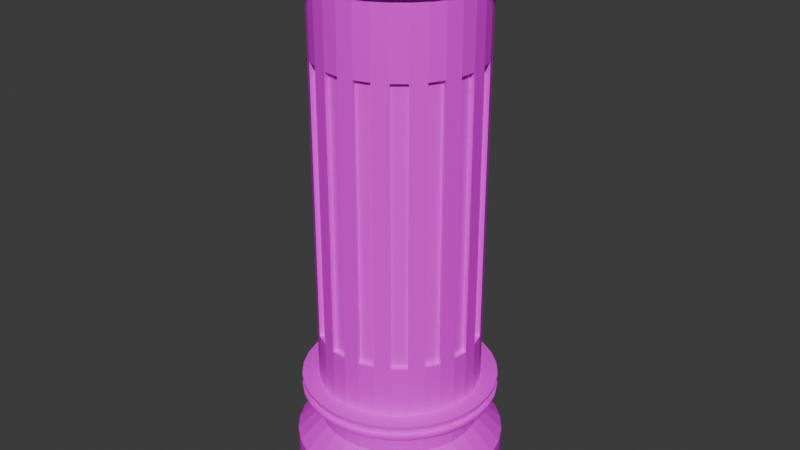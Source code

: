 # Source: Pillar.blend  (saved by Blender 4.2.66; exported with 4.5.12 LTS)
import bpy
from mathutils import Matrix  # noqa: F401  (used for matrix-valued properties, if any)

bpy.ops.wm.read_factory_settings(use_empty=True)
scene = bpy.context.scene
scene.name = 'Scene'

# ---- collections
col_collection = bpy.data.collections.new('Collection'); scene.collection.children.link(col_collection)

# ---- images (referenced by path relative to the original .blend; pixels are not part of the script)
import os
ASSET_DIR = os.environ.get("B2B_ASSET_DIR", "")  # directory of the original .blend (textures are referenced by path, not embedded)
HERE = os.path.dirname(os.path.abspath(__file__))  # packed textures are extracted next to this script under _unpacked/

def load_image(name, relpath, width, height, colorspace="sRGB"):
    """Load a texture the original file referenced (path relative to the .blend, or extracted next to this script)."""
    p = next((c for c in (os.path.join(HERE, relpath), os.path.join(ASSET_DIR, relpath)) if relpath and os.path.exists(c)), "")
    if p:
        img = bpy.data.images.load(p, check_existing=True)
        img.name = name
    else:  # same state as the original file: an image datablock whose file is absent (Cycles renders it pink)
        img = bpy.data.images.new(name, width, height)
        img.source = "FILE"
        img.filepath = "//" + (relpath or name)
    img.colorspace_settings.name = colorspace
    return img
img_photo_metal_texture_pattern_jpg = load_image('photo-metal-texture-pattern.jpg', 'Textures/Pillar/photo-metal-texture-pattern.jpg', 1024, 1024, 'sRGB')

# ---- materials (node trees are filled in below, after node groups)
mat_material = bpy.data.materials.new('Material')

# ---- material node trees
mat_material.use_nodes = True; mat_material.node_tree.nodes.clear()
_N = mat_material.node_tree.nodes; _L = mat_material.node_tree.links
n0 = _N.new('ShaderNodeBsdfPrincipled'); n0.name = 'Principled BSDF'; n0.location = (9, 320)
n1 = _N.new('ShaderNodeOutputMaterial'); n1.name = 'Material Output'; n1.location = (300, 300)
n2 = _N.new('ShaderNodeTexImage'); n2.name = 'Image Texture'; n2.location = (-339, 321)
n2.image = img_photo_metal_texture_pattern_jpg
_L.new(n0.outputs[0], n1.inputs[0])
_L.new(n2.outputs[0], n0.inputs[0])
n1.is_active_output = True

# ---- world
world_world = bpy.data.worlds.new('World'); scene.world = world_world
world_world.use_nodes = True; world_world.node_tree.nodes.clear()
_N = world_world.node_tree.nodes; _L = world_world.node_tree.links
n0 = _N.new('ShaderNodeOutputWorld'); n0.name = 'World Output'; n0.location = (300, 300)
n1 = _N.new('ShaderNodeBackground'); n1.name = 'Background'; n1.location = (10, 300)
n1.inputs[0].default_value = (0.05088, 0.05088, 0.05088, 1.0)
_L.new(n1.outputs[0], n0.inputs[0])
n0.is_active_output = True
world_world.color = (0.05088, 0.05088, 0.05088)
world_world.sun_shadow_jitter_overblur = 0.0

# ---- meshes
me_cylinder = bpy.data.meshes.new('Cylinder')
me_cylinder.from_pydata([(0.0, 1.0, -1.0), (0.0, 1.0, -0.6165), (0.1951, 0.9808, -1.0), (0.1951, 0.9808, -0.6165), (0.3827, 0.9239, -1.0), (0.3827, 0.9239, -0.6165), (0.5556, 0.8315, -1.0), (0.5556, 0.8315, -0.6165), (0.7071, 0.7071, -1.0), (0.7071, 0.7071, -0.6165), (0.8315, 0.5556, -1.0), (0.8315, 0.5556, -0.6165), (0.9239, 0.3827, -1.0), (0.9239, 0.3827, -0.6165), (0.9808, 0.1951, -1.0), (0.9808, 0.1951, -0.6165), (1.0, 0.0, -1.0), (1.0, 0.0, -0.6165), (0.9808, -0.1951, -1.0), (0.9808, -0.1951, -0.6165), (0.9239, -0.3827, -1.0), (0.9239, -0.3827, -0.6165), (0.8315, -0.5556, -1.0), (0.8315, -0.5556, -0.6165), (0.7071, -0.7071, -1.0), (0.7071, -0.7071, -0.6165), (0.5556, -0.8315, -1.0), (0.5556, -0.8315, -0.6165), (0.3827, -0.9239, -1.0), (0.3827, -0.9239, -0.6165), (0.1951, -0.9808, -1.0), (0.1951, -0.9808, -0.6165), (0.0, -1.0, -1.0), (0.0, -1.0, -0.6165), (-0.1951, -0.9808, -1.0), (-0.1951, -0.9808, -0.6165), (-0.3827, -0.9239, -1.0), (-0.3827, -0.9239, -0.6165), (-0.5556, -0.8315, -1.0), (-0.5556, -0.8315, -0.6165), (-0.7071, -0.7071, -1.0), (-0.7071, -0.7071, -0.6165), (-0.8315, -0.5556, -1.0), (-0.8315, -0.5556, -0.6165), (-0.9239, -0.3827, -1.0), (-0.9239, -0.3827, -0.6165), (-0.9808, -0.1951, -1.0), (-0.9808, -0.1951, -0.6165), (-1.0, 0.0, -1.0), (-1.0, 0.0, -0.6165), (-0.9808, 0.1951, -1.0), (-0.9808, 0.1951, -0.6165), (-0.9239, 0.3827, -1.0), (-0.9239, 0.3827, -0.6165), (-0.8315, 0.5556, -1.0), (-0.8315, 0.5556, -0.6165), (-0.7071, 0.7071, -1.0), (-0.7071, 0.7071, -0.6165), (-0.5556, 0.8315, -1.0), (-0.5556, 0.8315, -0.6165), (-0.3827, 0.9239, -1.0), (-0.3827, 0.9239, -0.6165), (-0.1951, 0.9808, -1.0), (-0.1951, 0.9808, -0.6165), (-0.1509, 0.7587, 0.006515), (-0.296, 0.7147, 0.006515), (-0.4298, 0.6432, 0.006515), (-0.547, 0.547, 0.006515), (-0.6432, 0.4298, 0.006515), (-0.7147, 0.296, 0.006515), (-0.7587, 0.1509, 0.006515), (-0.7736, 1.863e-09, 0.006515), (-0.7587, -0.1509, 0.006515), (-0.7147, -0.296, 0.006515), (-0.6432, -0.4298, 0.006515), (-0.547, -0.547, 0.006515), (-0.4298, -0.6432, 0.006515), (-0.296, -0.7147, 0.006515), (-0.1509, -0.7587, 0.006515), (3.614e-09, -0.7736, 0.006515), (0.1509, -0.7587, 0.006515), (0.296, -0.7147, 0.006515), (0.4298, -0.6432, 0.006515), (0.547, -0.547, 0.006515), (0.6432, -0.4298, 0.006515), (0.7147, -0.296, 0.006515), (0.7587, -0.1509, 0.006515), (0.7736, -1.863e-09, 0.006515), (0.7587, 0.1509, 0.006515), (0.7147, 0.296, 0.006515), (0.6432, 0.4298, 0.006515), (0.547, 0.547, 0.006515), (0.4298, 0.6432, 0.006515), (0.296, 0.7147, 0.006515), (0.1509, 0.7587, 0.006515), (7.339e-09, 0.7736, 0.006515), (0.1509, 0.7587, -0.2723), (0.1951, 0.9808, -0.4976), (7.351e-10, 1.0, -0.4976), (3.725e-09, 0.7736, -0.2723), (0.296, 0.7147, -0.2723), (0.3827, 0.9239, -0.4976), (0.4298, 0.6432, -0.2723), (0.5556, 0.8315, -0.4976), (0.547, 0.547, -0.2723), (0.7071, 0.7071, -0.4976), (0.6432, 0.4298, -0.2723), (0.8315, 0.5556, -0.4976), (0.7147, 0.296, -0.2723), (0.9239, 0.3827, -0.4976), (0.7587, 0.1509, -0.2723), (0.9808, 0.1951, -0.4976), (0.7736, -1.863e-09, -0.2723), (1.0, 0.0, -0.4976), (0.7587, -0.1509, -0.2723), (0.9808, -0.1951, -0.4976), (0.7147, -0.296, -0.2723), (0.9239, -0.3827, -0.4976), (0.6432, -0.4298, -0.2723), (0.8315, -0.5556, -0.4976), (0.547, -0.547, -0.2723), (0.7071, -0.7071, -0.4976), (0.4298, -0.6432, -0.2723), (0.5556, -0.8315, -0.4976), (0.296, -0.7147, -0.2723), (0.3827, -0.9239, -0.4976), (0.1509, -0.7587, -0.2723), (0.1951, -0.9808, -0.4976), (0.0, -0.7736, -0.2723), (7.351e-10, -1.0, -0.4976), (-0.1509, -0.7587, -0.2723), (-0.1951, -0.9808, -0.4976), (-0.296, -0.7147, -0.2723), (-0.3827, -0.9239, -0.4976), (-0.4298, -0.6432, -0.2723), (-0.5556, -0.8315, -0.4976), (-0.547, -0.547, -0.2723), (-0.7071, -0.7071, -0.4976), (-0.6432, -0.4298, -0.2723), (-0.8315, -0.5556, -0.4976), (-0.7147, -0.296, -0.2723), (-0.9239, -0.3827, -0.4976), (-0.7587, -0.1509, -0.2723), (-0.9808, -0.1951, -0.4976), (-0.7736, 1.863e-09, -0.2723), (-1.0, 0.0, -0.4976), (-0.7587, 0.1509, -0.2723), (-0.9808, 0.1951, -0.4976), (-0.7147, 0.296, -0.2723), (-0.9239, 0.3827, -0.4976), (-0.6432, 0.4298, -0.2723), (-0.8315, 0.5556, -0.4976), (-0.547, 0.547, -0.2723), (-0.7071, 0.7071, -0.4976), (-0.4298, 0.6432, -0.2723), (-0.5556, 0.8315, -0.4976), (-0.296, 0.7147, -0.2723), (-0.3827, 0.9239, -0.4976), (-0.1509, 0.7587, -0.2723), (-0.1951, 0.9808, -0.4976), (-0.296, 0.7147, 0.1434), (-0.1509, 0.7587, 0.1434), (-0.547, 0.547, 0.1434), (-0.4298, 0.6432, 0.1434), (-0.7147, 0.296, 0.1434), (-0.6432, 0.4298, 0.1434), (-0.7736, 1.863e-09, 0.1434), (-0.7587, 0.1509, 0.1434), (-0.7147, -0.296, 0.1434), (-0.7587, -0.1509, 0.1434), (-0.547, -0.547, 0.1434), (-0.6432, -0.4298, 0.1434), (-0.296, -0.7147, 0.1434), (-0.4298, -0.6432, 0.1434), (3.633e-09, -0.7736, 0.1434), (-0.1509, -0.7587, 0.1434), (0.296, -0.7147, 0.1434), (0.1509, -0.7587, 0.1434), (0.547, -0.547, 0.1434), (0.4298, -0.6432, 0.1434), (0.7147, -0.296, 0.1434), (0.6432, -0.4298, 0.1434), (0.7736, -1.863e-09, 0.1434), (0.7587, -0.1509, 0.1434), (0.7147, 0.296, 0.1434), (0.7587, 0.1509, 0.1434), (0.547, 0.547, 0.1434), (0.6432, 0.4298, 0.1434), (0.296, 0.7147, 0.1434), (0.4298, 0.6432, 0.1434), (7.359e-09, 0.7736, 0.1434), (0.1509, 0.7587, 0.1434), (-0.3589, 0.8665, 0.006515), (-0.183, 0.9199, 0.006515), (-0.6632, 0.6632, 0.006515), (-0.5211, 0.7798, 0.006515), (-0.8665, 0.3589, 0.006515), (-0.7798, 0.5211, 0.006515), (-0.9379, 1.863e-09, 0.006515), (-0.9199, 0.183, 0.006515), (-0.8665, -0.3589, 0.006515), (-0.9199, -0.183, 0.006515), (-0.6632, -0.6632, 0.006515), (-0.7798, -0.5211, 0.006515), (-0.3589, -0.8665, 0.006515), (-0.5211, -0.7798, 0.006515), (3.614e-09, -0.9379, 0.006515), (-0.183, -0.9199, 0.006515), (0.3589, -0.8665, 0.006515), (0.183, -0.9199, 0.006515), (0.6632, -0.6632, 0.006515), (0.5211, -0.7798, 0.006515), (0.8665, -0.3589, 0.006515), (0.7798, -0.5211, 0.006515), (0.9379, -1.863e-09, 0.006515), (0.9199, -0.183, 0.006515), (0.8665, 0.3589, 0.006515), (0.9199, 0.183, 0.006515), (0.6632, 0.6632, 0.006515), (0.7798, 0.5211, 0.006515), (0.3589, 0.8665, 0.006515), (0.5211, 0.7798, 0.006515), (7.339e-09, 0.9379, 0.006515), (0.183, 0.9199, 0.006515), (-0.3589, 0.8665, 0.1434), (-0.183, 0.9199, 0.1434), (-0.6632, 0.6632, 0.1434), (-0.5211, 0.7798, 0.1434), (-0.8665, 0.3589, 0.1434), (-0.7798, 0.5211, 0.1434), (-0.9379, 1.863e-09, 0.1434), (-0.9199, 0.183, 0.1434), (-0.8665, -0.3589, 0.1434), (-0.9199, -0.183, 0.1434), (-0.6632, -0.6632, 0.1434), (-0.7798, -0.5211, 0.1434), (-0.3589, -0.8665, 0.1434), (-0.5211, -0.7798, 0.1434), (3.633e-09, -0.9379, 0.1434), (-0.183, -0.9199, 0.1434), (0.3589, -0.8665, 0.1434), (0.183, -0.9199, 0.1434), (0.6632, -0.6632, 0.1434), (0.5211, -0.7798, 0.1434), (0.8665, -0.3589, 0.1434), (0.7798, -0.5211, 0.1434), (0.9379, -1.863e-09, 0.1434), (0.9199, -0.183, 0.1434), (0.8665, 0.3589, 0.1434), (0.9199, 0.183, 0.1434), (0.6632, 0.6632, 0.1434), (0.7798, 0.5211, 0.1434), (0.3589, 0.8665, 0.1434), (0.5211, 0.7798, 0.1434), (7.359e-09, 0.9379, 0.1434), (0.183, 0.9199, 0.1434), (-0.296, 0.7147, 3.987), (-0.1509, 0.7587, 3.987), (-0.547, 0.547, 3.987), (-0.4298, 0.6432, 3.987), (-0.7147, 0.296, 3.987), (-0.6432, 0.4298, 3.987), (-0.7736, 1.863e-09, 3.987), (-0.7587, 0.1509, 3.987), (-0.7147, -0.296, 3.987), (-0.7587, -0.1509, 3.987), (-0.547, -0.547, 3.987), (-0.6432, -0.4298, 3.987), (-0.296, -0.7147, 3.987), (-0.4298, -0.6432, 3.987), (1.239e-08, -0.7736, 3.987), (-0.1509, -0.7587, 3.987), (0.296, -0.7147, 3.987), (0.1509, -0.7587, 3.987), (0.547, -0.547, 3.987), (0.4298, -0.6432, 3.987), (0.7147, -0.296, 3.987), (0.6432, -0.4298, 3.987), (0.7736, -1.863e-09, 3.987), (0.7587, -0.1509, 3.987), (0.7147, 0.296, 3.987), (0.7587, 0.1509, 3.987), (0.547, 0.547, 3.987), (0.6432, 0.4298, 3.987), (0.296, 0.7147, 3.987), (0.4298, 0.6432, 3.987), (1.612e-08, 0.7736, 3.987), (0.1509, 0.7587, 3.987), (0.5211, -0.7798, 0.1196), (0.5211, -0.7798, 0.03026), (0.3589, -0.8665, 0.03026), (0.3589, -0.8665, 0.1196), (-0.183, -0.9199, 0.1196), (-0.183, -0.9199, 0.03026), (-0.3589, -0.8665, 0.03026), (-0.3589, -0.8665, 0.1196), (0.9199, -0.183, 0.1196), (0.9199, -0.183, 0.03026), (0.8665, -0.3589, 0.03026), (0.8665, -0.3589, 0.1196), (3.63e-09, -0.9379, 0.1196), (3.618e-09, -0.9379, 0.03026), (0.183, -0.9199, 0.1196), (0.183, -0.9199, 0.03026), (0.6632, -0.6632, 0.1196), (0.6632, -0.6632, 0.03026), (-0.7798, -0.5211, 0.1196), (-0.7798, -0.5211, 0.03026), (-0.8665, -0.3589, 0.03026), (-0.8665, -0.3589, 0.1196), (0.7798, -0.5211, 0.03026), (0.7798, -0.5211, 0.1196), (0.5211, 0.7798, 0.1196), (0.5211, 0.7798, 0.03026), (0.6632, 0.6632, 0.03026), (0.6632, 0.6632, 0.1196), (7.355e-09, 0.9379, 0.1196), (7.343e-09, 0.9379, 0.03026), (0.183, 0.9199, 0.03026), (0.183, 0.9199, 0.1196), (0.9379, -1.863e-09, 0.1196), (0.9379, -1.863e-09, 0.03026), (0.8665, 0.3589, 0.1196), (0.8665, 0.3589, 0.03026), (0.9199, 0.183, 0.03026), (0.9199, 0.183, 0.1196), (-0.5211, 0.7798, 0.1196), (-0.5211, 0.7798, 0.03026), (-0.3589, 0.8665, 0.03026), (-0.3589, 0.8665, 0.1196), (0.7798, 0.5211, 0.03026), (0.7798, 0.5211, 0.1196), (-0.183, 0.9199, 0.03026), (-0.183, 0.9199, 0.1196), (-0.9199, 0.183, 0.1196), (-0.9199, 0.183, 0.03026), (-0.8665, 0.3589, 0.03026), (-0.8665, 0.3589, 0.1196), (0.3589, 0.8665, 0.1196), (0.3589, 0.8665, 0.03026), (-0.6632, 0.6632, 0.1196), (-0.6632, 0.6632, 0.03026), (-0.9199, -0.183, 0.1196), (-0.9199, -0.183, 0.03026), (-0.9379, 1.863e-09, 0.03026), (-0.9379, 1.863e-09, 0.1196), (-0.7798, 0.5211, 0.03026), (-0.7798, 0.5211, 0.1196), (-0.5211, -0.7798, 0.1196), (-0.5211, -0.7798, 0.03026), (-0.6632, -0.6632, 0.03026), (-0.6632, -0.6632, 0.1196), (-0.3408, -0.8227, 0.03026), (-0.3408, -0.8227, 0.1196), (-0.4947, -0.7404, 0.1196), (-0.4947, -0.7404, 0.03026), (-0.7404, 0.4947, 0.03026), (-0.7404, 0.4947, 0.1196), (-0.6297, 0.6297, 0.1196), (-0.6297, 0.6297, 0.03026), (-0.1737, 0.8734, 0.03026), (-0.1737, 0.8734, 0.1196), (7.355e-09, 0.8905, 0.1196), (7.343e-09, 0.8905, 0.03026), (-0.6297, -0.6297, 0.03026), (-0.6297, -0.6297, 0.1196), (-0.7404, -0.4947, 0.1196), (-0.7404, -0.4947, 0.03026), (-0.8227, -0.3408, 0.03026), (-0.8227, -0.3408, 0.1196), (-0.8734, -0.1737, 0.1196), (-0.8734, -0.1737, 0.03026), (0.1737, 0.8734, 0.03026), (0.1737, 0.8734, 0.1196), (0.3408, 0.8227, 0.1196), (0.3408, 0.8227, 0.03026), (0.7404, 0.4947, 0.03026), (0.7404, 0.4947, 0.1196), (0.8227, 0.3408, 0.1196), (0.8227, 0.3408, 0.03026), (-0.8905, 1.863e-09, 0.03026), (-0.8905, 1.863e-09, 0.1196), (-0.8734, 0.1737, 0.1196), (-0.8734, 0.1737, 0.03026), (0.8734, 0.1737, 0.03026), (0.8734, 0.1737, 0.1196), (0.8905, -1.863e-09, 0.1196), (0.8905, -1.863e-09, 0.03026), (-0.8227, 0.3408, 0.03026), (-0.8227, 0.3408, 0.1196), (-0.4947, 0.7404, 0.1196), (-0.4947, 0.7404, 0.03026), (0.4947, 0.7404, 0.1196), (0.4947, 0.7404, 0.03026), (-0.3408, 0.8227, 0.03026), (-0.3408, 0.8227, 0.1196), (0.7404, -0.4947, 0.03026), (0.7404, -0.4947, 0.1196), (0.6297, -0.6297, 0.1196), (0.6297, -0.6297, 0.03026), (0.6297, 0.6297, 0.03026), (0.6297, 0.6297, 0.1196), (0.8734, -0.1737, 0.1196), (0.8734, -0.1737, 0.03026), (0.8227, -0.3408, 0.03026), (0.8227, -0.3408, 0.1196), (0.4947, -0.7404, 0.1196), (0.4947, -0.7404, 0.03026), (0.3408, -0.8227, 0.03026), (0.3408, -0.8227, 0.1196), (0.1737, -0.8734, 0.1196), (0.1737, -0.8734, 0.03026), (3.63e-09, -0.8905, 0.1196), (3.618e-09, -0.8905, 0.03026), (-0.1737, -0.8734, 0.1196), (-0.1737, -0.8734, 0.03026), (-0.3545, 0.8558, 4.229), (-0.1807, 0.9086, 4.229), (-0.655, 0.655, 4.229), (-0.5147, 0.7702, 4.229), (-0.8558, 0.3545, 4.229), (-0.7702, 0.5147, 4.229), (-0.9264, 1.863e-09, 4.229), (-0.9086, 0.1807, 4.229), (-0.8558, -0.3545, 4.229), (-0.9086, -0.1807, 4.229), (-0.655, -0.655, 4.229), (-0.7702, -0.5147, 4.229), (-0.3545, -0.8558, 4.229), (-0.5147, -0.7702, 4.229), (2.541e-08, -0.9264, 4.229), (-0.1807, -0.9086, 4.229), (0.3545, -0.8558, 4.229), (0.1807, -0.9086, 4.229), (0.655, -0.655, 4.229), (0.5147, -0.7702, 4.229), (0.8558, -0.3545, 4.229), (0.7702, -0.5147, 4.229), (0.9264, -1.863e-09, 4.229), (0.9086, -0.1807, 4.229), (0.8558, 0.3545, 4.229), (0.9086, 0.1807, 4.229), (0.655, 0.655, 4.229), (0.7702, 0.5147, 4.229), (0.3545, 0.8558, 4.229), (0.5147, 0.7702, 4.229), (2.914e-08, 0.9264, 4.229), (0.1807, 0.9086, 4.229), (-1.042, -0.2074, 4.371), (-1.042, 0.2074, 4.371), (-1.063, 1.863e-09, 4.371), (2.51e-08, -1.063, 4.371), (0.2074, -1.042, 4.371), (0.2074, 1.042, 4.371), (-0.8838, 0.5905, 4.371), (-0.982, 0.4067, 4.371), (-0.4067, -0.982, 4.371), (-0.2074, -1.042, 4.371), (-0.7516, -0.7516, 4.371), (-0.5905, -0.8838, 4.371), (-0.7516, 0.7516, 4.371), (0.4067, 0.982, 4.371), (0.8838, 0.5905, 4.371), (-0.4067, 0.982, 4.371), (-0.5905, 0.8838, 4.371), (1.042, 0.2074, 4.371), (0.982, 0.4067, 4.371), (0.7516, 0.7516, 4.371), (0.5905, 0.8838, 4.371), (1.042, -0.2074, 4.371), (1.063, -1.863e-09, 4.371), (-0.982, -0.4067, 4.371), (-0.8838, -0.5905, 4.371), (0.8838, -0.5905, 4.371), (0.982, -0.4067, 4.371), (0.4067, -0.982, 4.371), (0.5905, -0.8838, 4.371), (0.7516, -0.7516, 4.371), (2.883e-08, 1.063, 4.371), (-0.2074, 1.042, 4.371), (-0.3173, 0.7659, 3.987), (-0.3545, 0.8558, 4.084), (-0.1807, 0.9086, 4.084), (-0.1617, 0.8131, 3.987), (-0.5862, 0.5862, 3.987), (-0.655, 0.655, 4.084), (-0.5147, 0.7702, 4.084), (-0.4606, 0.6893, 3.987), (-0.7659, 0.3173, 3.987), (-0.8558, 0.3545, 4.084), (-0.7702, 0.5147, 4.084), (-0.6893, 0.4606, 3.987), (-0.829, 1.863e-09, 3.987), (-0.9264, 1.863e-09, 4.084), (-0.9086, 0.1807, 4.084), (-0.8131, 0.1617, 3.987), (-0.7659, -0.3173, 3.987), (-0.8558, -0.3545, 4.084), (-0.9086, -0.1807, 4.084), (-0.8131, -0.1617, 3.987), (-0.5862, -0.5862, 3.987), (-0.655, -0.655, 4.084), (-0.7702, -0.5147, 4.084), (-0.6893, -0.4606, 3.987), (-0.3173, -0.7659, 3.987), (-0.3545, -0.8558, 4.084), (-0.5147, -0.7702, 4.084), (-0.4606, -0.6893, 3.987), (1.187e-08, -0.829, 3.987), (1.674e-08, -0.9264, 4.084), (-0.1807, -0.9086, 4.084), (-0.1617, -0.8131, 3.987), (0.3173, -0.7659, 3.987), (0.3545, -0.8558, 4.084), (0.1807, -0.9086, 4.084), (0.1617, -0.8131, 3.987), (0.5862, -0.5862, 3.987), (0.655, -0.655, 4.084), (0.5147, -0.7702, 4.084), (0.4606, -0.6893, 3.987), (0.7659, -0.3173, 3.987), (0.8558, -0.3545, 4.084), (0.7702, -0.5147, 4.084), (0.6893, -0.4606, 3.987), (0.829, -1.863e-09, 3.987), (0.9264, -1.863e-09, 4.084), (0.9086, -0.1807, 4.084), (0.8131, -0.1617, 3.987), (0.7659, 0.3173, 3.987), (0.8558, 0.3545, 4.084), (0.9086, 0.1807, 4.084), (0.8131, 0.1617, 3.987), (0.5862, 0.5862, 3.987), (0.655, 0.655, 4.084), (0.7702, 0.5147, 4.084), (0.6893, 0.4606, 3.987), (0.3173, 0.7659, 3.987), (0.3545, 0.8558, 4.084), (0.5147, 0.7702, 4.084), (0.4606, 0.6893, 3.987), (1.559e-08, 0.829, 3.987), (2.047e-08, 0.9264, 4.084), (0.1807, 0.9086, 4.084), (0.1617, 0.8131, 3.987), (0.7147, 0.296, 0.649), (0.7587, 0.1509, 0.649), (-0.4298, 0.6432, 0.649), (-0.296, 0.7147, 0.649), (0.547, 0.547, 0.649), (0.6432, 0.4298, 0.649), (-0.1509, 0.7587, 0.649), (0.6432, -0.4298, 0.649), (0.547, -0.547, 0.649), (0.296, 0.7147, 0.649), (0.4298, 0.6432, 0.649), (-0.547, 0.547, 0.649), (-0.4298, -0.6432, 0.649), (-0.547, -0.547, 0.649), (-0.1509, -0.7587, 0.649), (-0.296, -0.7147, 0.649), (-0.7147, 0.296, 0.649), (-0.6432, 0.4298, 0.649), (0.1509, 0.7587, 0.649), (0.1509, -0.7587, 0.649), (8.014e-09, -0.7736, 0.649), (-0.7736, 1.863e-09, 0.649), (-0.7587, 0.1509, 0.649), (1.174e-08, 0.7736, 0.649), (-0.7147, -0.296, 0.649), (-0.7587, -0.1509, 0.649), (0.7587, -0.1509, 0.649), (0.7147, -0.296, 0.649), (-0.6432, -0.4298, 0.649), (0.7736, -1.863e-09, 0.649), (0.296, -0.7147, 0.649), (0.4298, -0.6432, 0.649), (0.7147, 0.296, 3.3), (-0.4298, 0.6432, 3.3), (0.547, 0.547, 3.3), (0.6432, -0.4298, 3.3), (0.296, 0.7147, 3.3), (-0.547, 0.547, 3.3), (-0.4298, -0.6432, 3.3), (-0.1509, -0.7587, 3.3), (-0.7147, 0.296, 3.3), (0.1509, 0.7587, 3.3), (0.1509, -0.7587, 3.3), (-0.7736, 1.863e-09, 3.3), (1.522e-08, 0.7736, 3.3), (-0.7147, -0.296, 3.3), (0.7587, -0.1509, 3.3), (0.296, -0.7147, 3.3), (0.7587, 0.1509, 3.3), (-0.296, 0.7147, 3.3), (0.6432, 0.4298, 3.3), (-0.1509, 0.7587, 3.3), (0.547, -0.547, 3.3), (0.4298, 0.6432, 3.3), (-0.547, -0.547, 3.3), (-0.296, -0.7147, 3.3), (-0.6432, 0.4298, 3.3), (1.149e-08, -0.7736, 3.3), (-0.7587, 0.1509, 3.3), (-0.7587, -0.1509, 3.3), (0.7147, -0.296, 3.3), (-0.6432, -0.4298, 3.3), (0.7736, -1.863e-09, 3.3), (0.4298, -0.6432, 3.3), (0.7143, -0.1465, 0.649), (0.7292, 0.004374, 0.649), (0.7292, 0.004374, 3.3), (0.7143, -0.1465, 3.3), (0.6039, -0.4088, 0.649), (0.6754, -0.275, 0.649), (0.6754, -0.275, 3.3), (0.6039, -0.4088, 3.3), (0.4015, -0.6087, 0.649), (0.5187, -0.5125, 0.649), (0.5187, -0.5125, 3.3), (0.4015, -0.6087, 3.3), (0.138, -0.716, 0.649), (0.2831, -0.672, 0.649), (0.2831, -0.672, 3.3), (0.138, -0.716, 3.3), (-0.1465, -0.7143, 0.649), (0.004374, -0.7292, 0.649), (0.004374, -0.7292, 3.3), (-0.1465, -0.7143, 3.3), (-0.4088, -0.6039, 0.649), (-0.275, -0.6754, 0.649), (-0.275, -0.6754, 3.3), (-0.4088, -0.6039, 3.3), (-0.6087, -0.4015, 0.649), (-0.5125, -0.5187, 0.649), (-0.5125, -0.5187, 3.3), (-0.6087, -0.4015, 3.3), (-0.716, -0.138, 0.649), (-0.672, -0.2831, 0.649), (-0.672, -0.2831, 3.3), (-0.716, -0.138, 3.3), (0.1465, 0.7143, 0.649), (-0.004374, 0.7292, 0.649), (-0.004374, 0.7292, 3.3), (0.1465, 0.7143, 3.3), (-0.7143, 0.1465, 0.649), (-0.7292, -0.004374, 0.649), (-0.7292, -0.004374, 3.3), (-0.7143, 0.1465, 3.3), (-0.6039, 0.4088, 0.649), (-0.6754, 0.275, 0.649), (-0.6754, 0.275, 3.3), (-0.6039, 0.4088, 3.3), (-0.4015, 0.6087, 0.649), (-0.5187, 0.5125, 0.649), (-0.5187, 0.5125, 3.3), (-0.4015, 0.6087, 3.3), (0.4088, 0.6039, 0.649), (0.275, 0.6754, 0.649), (0.275, 0.6754, 3.3), (0.4088, 0.6039, 3.3), (-0.138, 0.716, 0.649), (-0.2831, 0.672, 0.649), (-0.2831, 0.672, 3.3), (-0.138, 0.716, 3.3), (0.6087, 0.4015, 0.649), (0.5125, 0.5187, 0.649), (0.5125, 0.5187, 3.3), (0.6087, 0.4015, 3.3), (0.716, 0.138, 0.649), (0.672, 0.2831, 0.649), (0.672, 0.2831, 3.3), (0.716, 0.138, 3.3)], [], [(0, 1, 3, 2), (2, 3, 5, 4), (4, 5, 7, 6), (6, 7, 9, 8), (8, 9, 11, 10), (10, 11, 13, 12), (12, 13, 15, 14), (14, 15, 17, 16), (16, 17, 19, 18), (18, 19, 21, 20), (20, 21, 23, 22), (22, 23, 25, 24), (24, 25, 27, 26), (26, 27, 29, 28), (28, 29, 31, 30), (30, 31, 33, 32), (32, 33, 35, 34), (34, 35, 37, 36), (36, 37, 39, 38), (38, 39, 41, 40), (40, 41, 43, 42), (42, 43, 45, 44), (44, 45, 47, 46), (46, 47, 49, 48), (48, 49, 51, 50), (50, 51, 53, 52), (52, 53, 55, 54), (54, 55, 57, 56), (56, 57, 59, 58), (58, 59, 61, 60), (13, 11, 107, 109), (60, 61, 63, 62), (62, 63, 1, 0), (0, 2, 4, 6, 8, 10, 12, 14, 16, 18, 20, 22, 24, 26, 28, 30, 32, 34, 36, 38, 40, 42, 44, 46, 48, 50, 52, 54, 56, 58, 60, 62), (5, 3, 97, 101), (31, 29, 125, 127), (49, 47, 143, 145), (116, 114, 86, 85), (7, 5, 101, 103), (23, 21, 117, 119), (41, 39, 135, 137), (59, 57, 153, 155), (15, 13, 109, 111), (33, 31, 127, 129), (51, 49, 145, 147), (1, 63, 159, 98), (25, 23, 119, 121), (43, 41, 137, 139), (61, 59, 155, 157), (17, 15, 111, 113), (35, 33, 129, 131), (53, 51, 147, 149), (9, 7, 103, 105), (27, 25, 121, 123), (45, 43, 139, 141), (63, 61, 157, 159), (19, 17, 113, 115), (37, 35, 131, 133), (55, 53, 149, 151), (11, 9, 105, 107), (29, 27, 123, 125), (47, 45, 141, 143), (86, 87, 214, 215), (21, 19, 115, 117), (39, 37, 133, 135), (57, 55, 151, 153), (97, 98, 99, 96), (101, 97, 96, 100), (103, 101, 100, 102), (105, 103, 102, 104), (107, 105, 104, 106), (109, 107, 106, 108), (111, 109, 108, 110), (113, 111, 110, 112), (115, 113, 112, 114), (117, 115, 114, 116), (119, 117, 116, 118), (121, 119, 118, 120), (123, 121, 120, 122), (125, 123, 122, 124), (127, 125, 124, 126), (129, 127, 126, 128), (131, 129, 128, 130), (133, 131, 130, 132), (135, 133, 132, 134), (137, 135, 134, 136), (139, 137, 136, 138), (141, 139, 138, 140), (143, 141, 140, 142), (145, 143, 142, 144), (147, 145, 144, 146), (149, 147, 146, 148), (151, 149, 148, 150), (153, 151, 150, 152), (155, 153, 152, 154), (157, 155, 154, 156), (159, 157, 156, 158), (98, 159, 158, 99), (3, 1, 98, 97), (134, 132, 77, 76), (152, 150, 68, 67), (108, 106, 90, 89), (126, 124, 81, 80), (144, 142, 72, 71), (100, 96, 94, 93), (118, 116, 85, 84), (136, 134, 76, 75), (154, 152, 67, 66), (110, 108, 89, 88), (128, 126, 80, 79), (146, 144, 71, 70), (102, 100, 93, 92), (120, 118, 84, 83), (138, 136, 75, 74), (156, 154, 66, 65), (112, 110, 88, 87), (130, 128, 79, 78), (148, 146, 70, 69), (104, 102, 92, 91), (122, 120, 83, 82), (140, 138, 74, 73), (158, 156, 65, 64), (114, 112, 87, 86), (132, 130, 78, 77), (150, 148, 69, 68), (99, 158, 64, 95), (106, 104, 91, 90), (124, 122, 82, 81), (142, 140, 73, 72), (96, 99, 95, 94), (592, 576, 280, 281), (91, 92, 221, 218), (167, 164, 228, 231), (84, 85, 212, 213), (73, 74, 203, 200), (190, 191, 255, 254), (82, 83, 210, 211), (177, 174, 238, 241), (80, 81, 208, 209), (175, 172, 236, 239), (78, 79, 206, 207), (81, 82, 211, 208), (188, 189, 253, 252), (76, 77, 204, 205), (95, 64, 193, 222), (186, 187, 251, 250), (74, 75, 202, 203), (184, 185, 249, 248), (72, 73, 200, 201), (89, 90, 219, 216), (182, 183, 247, 246), (70, 71, 198, 199), (87, 88, 217, 214), (180, 181, 245, 244), (68, 69, 196, 197), (71, 72, 201, 198), (178, 179, 243, 242), (66, 67, 194, 195), (69, 70, 199, 196), (176, 177, 241, 240), (64, 65, 192, 193), (174, 175, 239, 238), (211, 210, 305, 289), (207, 206, 301, 293), (215, 214, 321, 297), (204, 207, 293, 294), (206, 209, 303, 301), (292, 300, 238, 239), (208, 211, 289, 290), (203, 202, 350, 307), (300, 302, 241, 238), (221, 220, 339, 313), (222, 193, 332, 317), (212, 215, 297, 298), (216, 219, 330, 323), (195, 194, 341, 327), (316, 333, 225, 254), (210, 213, 310, 305), (334, 345, 230, 231), (199, 198, 344, 335), (218, 221, 313, 314), (192, 195, 327, 328), (198, 201, 343, 344), (340, 347, 229, 226), (214, 217, 324, 321), (202, 205, 349, 350), (196, 199, 335, 336), (217, 216, 323, 324), (320, 325, 249, 246), (312, 338, 252, 253), (200, 203, 307, 308), (223, 222, 317, 318), (194, 197, 346, 341), (296, 320, 246, 247), (169, 166, 230, 233), (88, 89, 216, 217), (185, 182, 246, 249), (65, 66, 195, 192), (90, 91, 218, 219), (187, 184, 248, 251), (83, 84, 213, 210), (92, 93, 220, 221), (161, 190, 254, 225), (179, 176, 240, 243), (171, 168, 232, 235), (75, 76, 205, 202), (189, 186, 250, 253), (93, 94, 223, 220), (163, 160, 224, 227), (160, 161, 225, 224), (181, 178, 242, 245), (162, 163, 227, 226), (67, 68, 197, 194), (77, 78, 207, 204), (173, 170, 234, 237), (164, 165, 229, 228), (85, 86, 215, 212), (79, 80, 209, 206), (191, 188, 252, 255), (166, 167, 231, 230), (165, 162, 226, 229), (168, 169, 233, 232), (183, 180, 244, 247), (170, 171, 235, 234), (94, 95, 222, 223), (172, 173, 237, 236), (537, 542, 447, 444), (593, 577, 259, 256), (594, 578, 282, 283), (595, 593, 256, 257), (596, 579, 277, 274), (597, 580, 284, 285), (577, 581, 258, 259), (598, 582, 269, 266), (599, 583, 271, 268), (600, 584, 260, 261), (580, 585, 287, 284), (601, 586, 273, 270), (602, 587, 262, 263), (581, 600, 261, 258), (585, 588, 286, 287), (603, 589, 264, 265), (604, 590, 279, 276), (584, 602, 263, 260), (605, 598, 266, 267), (587, 603, 265, 262), (582, 599, 268, 269), (606, 592, 281, 278), (583, 601, 270, 271), (576, 594, 283, 280), (586, 591, 272, 273), (588, 595, 257, 286), (607, 596, 274, 275), (591, 607, 275, 272), (579, 604, 276, 277), (589, 605, 267, 264), (590, 606, 278, 279), (578, 597, 285, 282), (348, 295, 236, 237), (345, 342, 233, 230), (220, 223, 318, 339), (201, 200, 308, 343), (342, 309, 232, 233), (338, 319, 255, 252), (326, 340, 226, 227), (197, 196, 336, 346), (322, 331, 251, 248), (347, 337, 228, 229), (351, 348, 237, 234), (193, 192, 328, 332), (219, 218, 314, 330), (337, 334, 231, 228), (333, 329, 224, 225), (306, 351, 234, 235), (331, 315, 250, 251), (329, 326, 227, 224), (325, 322, 248, 249), (213, 212, 298, 310), (319, 316, 254, 255), (315, 312, 253, 250), (311, 299, 244, 245), (309, 306, 235, 232), (209, 208, 290, 303), (302, 291, 240, 241), (304, 311, 245, 242), (205, 204, 294, 349), (299, 296, 247, 244), (295, 292, 239, 236), (291, 288, 243, 240), (326, 329, 395, 390), (300, 292, 414, 412), (330, 314, 400, 376), (301, 303, 411, 413), (341, 346, 356, 359), (350, 349, 355, 364), (315, 331, 377, 401), (348, 351, 365, 354), (302, 300, 412, 410), (347, 340, 358, 357), (335, 344, 380, 383), (305, 310, 396, 399), (303, 290, 408, 411), (349, 294, 352, 355), (345, 334, 382, 381), (311, 304, 398, 397), (291, 302, 410, 409), (295, 348, 354, 353), (323, 330, 376, 379), (332, 328, 394, 360), (289, 305, 399, 407), (329, 333, 361, 395), (331, 322, 378, 377), (304, 288, 406, 398), (336, 335, 383, 388), (308, 307, 367, 368), (339, 318, 372, 375), (334, 337, 389, 382), (306, 309, 369, 366), (313, 339, 375, 393), (310, 298, 404, 396), (319, 338, 374, 373), (288, 304, 242, 243), (353, 354, 355, 352), (357, 358, 359, 356), (361, 362, 363, 360), (365, 366, 367, 364), (369, 370, 371, 368), (373, 374, 375, 372), (377, 378, 379, 376), (381, 382, 383, 380), (354, 365, 364, 355), (385, 386, 387, 384), (389, 357, 356, 388), (370, 381, 380, 371), (358, 390, 391, 359), (374, 392, 393, 375), (382, 389, 388, 383), (395, 361, 360, 394), (397, 398, 399, 396), (401, 377, 376, 400), (390, 395, 394, 391), (378, 385, 384, 379), (386, 402, 403, 387), (362, 373, 372, 363), (392, 401, 400, 393), (405, 397, 396, 404), (366, 369, 368, 367), (398, 406, 407, 399), (409, 410, 411, 408), (410, 412, 413, 411), (412, 414, 415, 413), (402, 405, 404, 403), (414, 353, 352, 415), (406, 409, 408, 407), (325, 320, 386, 385), (333, 316, 362, 361), (328, 327, 391, 394), (293, 301, 413, 415), (322, 325, 385, 378), (321, 324, 384, 387), (317, 332, 360, 363), (296, 299, 405, 402), (324, 323, 379, 384), (298, 297, 403, 404), (320, 296, 402, 386), (337, 347, 357, 389), (351, 306, 366, 365), (292, 295, 353, 414), (346, 336, 388, 356), (294, 293, 415, 352), (297, 321, 387, 403), (342, 345, 381, 370), (307, 350, 364, 367), (288, 291, 409, 406), (316, 319, 373, 362), (344, 343, 371, 380), (290, 289, 407, 408), (318, 317, 363, 372), (340, 326, 390, 358), (309, 342, 370, 369), (312, 315, 401, 392), (314, 313, 393, 400), (327, 341, 359, 391), (343, 308, 368, 371), (338, 312, 392, 374), (299, 311, 397, 405), (433, 432, 475, 452), (533, 538, 445, 442), (451, 457, 431, 430), (529, 534, 443, 440), (456, 459, 429, 428), (525, 530, 441, 438), (521, 526, 439, 436), (426, 458, 472, 427), (517, 522, 437, 434), (469, 474, 436, 439), (513, 518, 435, 432), (509, 514, 433, 430), (424, 471, 448, 425), (505, 510, 431, 428), (454, 460, 418, 421), (501, 506, 429, 426), (277, 276, 520, 523), (497, 502, 427, 424), (260, 263, 495, 488), (450, 449, 423, 422), (493, 498, 425, 422), (285, 284, 536, 539), (489, 494, 423, 420), (267, 266, 500, 503), (506, 505, 428, 429), (262, 265, 499, 492), (538, 537, 444, 445), (510, 509, 430, 431), (264, 267, 503, 496), (486, 485, 418, 419), (266, 269, 507, 500), (522, 521, 436, 437), (490, 489, 420, 421), (268, 271, 511, 504), (494, 493, 422, 423), (270, 273, 515, 508), (530, 529, 440, 441), (272, 275, 519, 512), (534, 533, 442, 443), (518, 517, 434, 435), (259, 258, 484, 487), (274, 277, 523, 516), (514, 513, 432, 433), (526, 525, 438, 439), (498, 497, 424, 425), (278, 281, 531, 524), (284, 287, 543, 536), (280, 283, 535, 528), (482, 481, 416, 417), (282, 285, 539, 532), (256, 259, 487, 480), (276, 279, 527, 520), (287, 286, 540, 543), (258, 261, 491, 484), (502, 501, 426, 427), (453, 461, 444, 447), (455, 454, 421, 420), (269, 268, 504, 507), (429, 459, 458, 426), (271, 270, 508, 511), (418, 460, 464, 419), (542, 541, 446, 447), (437, 473, 477, 434), (261, 260, 488, 491), (263, 262, 492, 495), (419, 464, 463, 416), (279, 278, 524, 527), (281, 280, 528, 531), (445, 468, 467, 442), (541, 482, 417, 446), (273, 272, 512, 515), (427, 472, 471, 424), (265, 264, 496, 499), (435, 476, 475, 432), (283, 282, 532, 535), (286, 257, 483, 540), (481, 486, 419, 416), (417, 479, 478, 446), (275, 274, 516, 519), (485, 490, 421, 418), (479, 463, 464, 460, 454, 455, 449, 450, 448, 471, 472, 458, 459, 456, 457, 451, 452, 475, 476, 477, 473, 474, 469, 470, 465, 466, 462, 467, 468, 461, 453, 478), (435, 434, 477, 476), (443, 462, 466, 440), (438, 441, 465, 470), (422, 425, 448, 450), (420, 423, 449, 455), (447, 446, 478, 453), (430, 433, 452, 451), (428, 431, 457, 456), (445, 444, 461, 468), (443, 442, 467, 462), (441, 440, 466, 465), (439, 438, 470, 469), (437, 436, 474, 473), (416, 463, 479, 417), (481, 482, 483, 480), (485, 486, 487, 484), (489, 490, 491, 488), (493, 494, 495, 492), (497, 498, 499, 496), (501, 502, 503, 500), (505, 506, 507, 504), (509, 510, 511, 508), (513, 514, 515, 512), (517, 518, 519, 516), (521, 522, 523, 520), (525, 526, 527, 524), (529, 530, 531, 528), (533, 534, 535, 532), (537, 538, 539, 536), (510, 505, 504, 511), (514, 509, 508, 515), (541, 542, 543, 540), (494, 489, 488, 495), (498, 493, 492, 499), (530, 525, 524, 531), (534, 529, 528, 535), (482, 541, 540, 483), (518, 513, 512, 519), (502, 497, 496, 503), (538, 533, 532, 539), (486, 481, 480, 487), (522, 517, 516, 523), (506, 501, 500, 507), (542, 537, 536, 543), (490, 485, 484, 491), (526, 521, 520, 527), (257, 256, 480, 483), (186, 189, 554, 548), (183, 182, 573, 570), (168, 171, 572, 568), (181, 180, 571, 551), (176, 179, 575, 574), (179, 178, 552, 575), (190, 161, 550, 567), (177, 176, 574, 563), (184, 187, 549, 544), (175, 174, 564, 558), (182, 185, 545, 573), (173, 172, 559, 556), (166, 169, 569, 565), (171, 170, 557, 572), (164, 167, 566, 560), (180, 183, 570, 571), (169, 168, 568, 569), (191, 190, 567, 562), (162, 165, 561, 555), (167, 166, 565, 566), (174, 177, 563, 564), (188, 191, 562, 553), (165, 164, 560, 561), (172, 175, 558, 559), (170, 173, 556, 557), (163, 162, 555, 546), (189, 188, 553, 554), (178, 181, 551, 552), (161, 160, 547, 550), (187, 186, 548, 549), (160, 163, 546, 547), (185, 184, 544, 545), (548, 554, 597, 578), (568, 572, 605, 589), (574, 575, 607, 591), (567, 550, 595, 588), (544, 549, 594, 576), (573, 545, 592, 606), (565, 569, 603, 587), (560, 566, 602, 584), (571, 570, 590, 604), (555, 561, 600, 581), (564, 563, 586, 601), (553, 562, 585, 580), (559, 558, 583, 599), (557, 556, 582, 598), (552, 551, 579, 596), (547, 546, 577, 593), (608, 609, 610, 611), (573, 609, 608, 570), (606, 610, 609, 573), (590, 611, 610, 606), (570, 608, 611, 590), (612, 613, 614, 615), (571, 613, 612, 551), (604, 614, 613, 571), (579, 615, 614, 604), (551, 612, 615, 579), (616, 617, 618, 619), (552, 617, 616, 575), (596, 618, 617, 552), (607, 619, 618, 596), (575, 616, 619, 607), (620, 621, 622, 623), (574, 621, 620, 563), (591, 622, 621, 574), (586, 623, 622, 591), (563, 620, 623, 586), (624, 625, 626, 627), (564, 625, 624, 558), (601, 626, 625, 564), (583, 627, 626, 601), (558, 624, 627, 583), (628, 629, 630, 631), (559, 629, 628, 556), (599, 630, 629, 559), (582, 631, 630, 599), (556, 628, 631, 582), (632, 633, 634, 635), (557, 633, 632, 572), (598, 634, 633, 557), (605, 635, 634, 598), (572, 632, 635, 605), (636, 637, 638, 639), (568, 637, 636, 569), (589, 638, 637, 568), (603, 639, 638, 589), (569, 636, 639, 603), (640, 641, 642, 643), (567, 641, 640, 562), (588, 642, 641, 567), (585, 643, 642, 588), (562, 640, 643, 585), (644, 645, 646, 647), (565, 645, 644, 566), (587, 646, 645, 565), (602, 647, 646, 587), (566, 644, 647, 602), (648, 649, 650, 651), (560, 649, 648, 561), (584, 650, 649, 560), (600, 651, 650, 584), (561, 648, 651, 600), (652, 653, 654, 655), (555, 653, 652, 546), (581, 654, 653, 555), (577, 655, 654, 581), (546, 652, 655, 577), (656, 657, 658, 659), (553, 657, 656, 554), (580, 658, 657, 553), (597, 659, 658, 580), (554, 656, 659, 597), (660, 661, 662, 663), (547, 661, 660, 550), (593, 662, 661, 547), (595, 663, 662, 593), (550, 660, 663, 595), (664, 665, 666, 667), (548, 665, 664, 549), (578, 666, 665, 548), (594, 667, 666, 578), (549, 664, 667, 594), (668, 669, 670, 671), (544, 669, 668, 545), (576, 670, 669, 544), (592, 671, 670, 576), (545, 668, 671, 592)])
_uv = me_cylinder.uv_layers.new(name='UVMap')
_uv.uv.foreach_set('vector', [-3.331, -3.986, 2.529, -3.986, 2.529, -3.823, -3.331, -3.823, -3.331, -3.823, 2.529, -3.823, 2.529, -3.66, -3.331, -3.66, -3.331, -3.66, 2.529, -3.66, 2.529, -3.497, -3.331, -3.497, -3.331, -3.497, 2.529, -3.497, 2.529, -3.334, -3.331, -3.334, -3.331, -3.334, 2.529, -3.334, 2.529, -3.17, -3.331, -3.17, -3.331, -3.17, 2.529, -3.17, 2.529, -3.007, -3.331, -3.007, -3.331, -3.007, 2.529, -3.007, 2.529, -2.844, -3.331, -2.844, -3.331, -2.844, 2.529, -2.844, 2.529, -2.681, -3.331, -2.681, -3.331, -2.681, 2.529, -2.681, 2.529, -2.517, -3.331, -2.517, -3.331, -2.517, 2.529, -2.517, 2.529, -2.354, -3.331, -2.354, -3.331, -2.354, 2.529, -2.354, 2.529, -2.191, -3.331, -2.191, -3.331, -2.191, 2.529, -2.191, 2.529, -2.028, -3.331, -2.028, -3.331, -2.028, 2.529, -2.028, 2.529, -1.865, -3.331, -1.865, -3.331, -1.865, 2.529, -1.865, 2.529, -1.701, -3.331, -1.701, -3.331, -1.701, 2.529, -1.701, 2.529, -1.538, -3.331, -1.538, -3.331, -1.538, 2.529, -1.538, 2.529, -1.375, -3.331, -1.375, -3.331, -1.375, 2.529, -1.375, 2.529, -1.212, -3.331, -1.212, -3.331, -1.212, 2.529, -1.212, 2.529, -1.049, -3.331, -1.049, -3.331, -1.049, 2.529, -1.049, 2.529, -0.8853, -3.331, -0.8853, -3.331, -0.8853, 2.529, -0.8853, 2.529, -0.7221, -3.331, -0.7221, -3.331, -0.7221, 2.529, -0.7221, 2.529, -0.5589, -3.331, -0.5589, -3.331, -0.5589, 2.529, -0.5589, 2.529, -0.3957, -3.331, -0.3957, -3.331, -0.3957, 2.529, -0.3957, 2.529, -0.2325, -3.331, -0.2325, -3.331, -0.2325, 2.529, -0.2325, 2.529, -0.06927, -3.331, -0.06927, -3.331, -0.06927, 2.529, -0.06927, 2.529, 0.09394, -3.331, 0.09394, -3.331, 0.09394, 2.529, 0.09394, 2.529, 0.2572, -3.331, 0.2572, -3.331, 0.2572, 2.529, 0.2572, 2.529, 0.4204, -3.331, 0.4204, -3.331, 0.4204, 2.529, 0.4204, 2.529, 0.5836, -3.331, 0.5836, -3.331, 0.5836, 2.529, 0.5836, 2.529, 0.7468, -3.331, 0.7468, -3.331, 0.7468, 2.529, 0.7468, 2.529, 0.91, -3.331, 0.91, 2.529, -3.007, 2.529, -3.17, 2.529, -3.17, 2.529, -3.007, -3.331, 0.91, 2.529, 0.91, 2.529, 1.073, -3.331, 1.073, -3.331, 1.073, 2.529, 1.073, 2.529, 1.236, -3.331, 1.236, 2.108, 4.986, 2.477, 4.966, 2.839, 4.875, 3.18, 4.716, 3.487, 4.496, 3.748, 4.222, 3.953, 3.906, 4.094, 3.559, 4.166, 3.195, 4.166, 2.828, 4.094, 2.472, 3.953, 2.14, 3.748, 1.846, 3.487, 1.6, 3.18, 1.413, 2.839, 1.291, 2.477, 1.239, 2.108, 1.259, 1.746, 1.35, 1.405, 1.509, 1.098, 1.73, 0.8374, 2.003, 0.6324, 2.32, 0.4911, 2.667, 0.4191, 3.03, 0.4191, 3.398, 0.4911, 3.754, 0.6324, 4.085, 0.8374, 4.379, 1.098, 4.625, 1.405, 4.812, 1.746, 4.934, 2.529, -3.66, 2.529, -3.823, 2.529, -3.823, 2.529, -3.66, 2.529, -1.538, 2.529, -1.701, 2.529, -1.701, 2.529, -1.538, 2.529, -0.06927, 2.529, -0.2325, 2.529, -0.2325, 2.529, -0.06927, -0.1727, 2.499, -0.0634, 2.768, -0.0634, 2.768, -0.1727, 2.499, 2.529, -3.497, 2.529, -3.66, 2.529, -3.66, 2.529, -3.497, 2.529, -2.191, 2.529, -2.354, 2.529, -2.354, 2.529, -2.191, 2.529, -0.7221, 2.529, -0.8853, 2.529, -0.8853, 2.529, -0.7221, 2.529, 0.7468, 2.529, 0.5836, 2.529, 0.5836, 2.529, 0.7468, 2.529, -2.844, 2.529, -3.007, 2.529, -3.007, 2.529, -2.844, 2.529, -1.375, 2.529, -1.538, 2.529, -1.538, 2.529, -1.375, 2.529, 0.09394, 2.529, -0.06927, 2.529, -0.06927, 2.529, 0.09394, 2.529, 1.236, 2.529, 1.073, 2.529, 1.073, 2.529, 1.236, 2.529, -2.028, 2.529, -2.191, 2.529, -2.191, 2.529, -2.028, 2.529, -0.5589, 2.529, -0.7221, 2.529, -0.7221, 2.529, -0.5589, 2.529, 0.91, 2.529, 0.7468, 2.529, 0.7468, 2.529, 0.91, 2.529, -2.681, 2.529, -2.844, 2.529, -2.844, 2.529, -2.681, 2.529, -1.212, 2.529, -1.375, 2.529, -1.375, 2.529, -1.212, 2.529, 0.2572, 2.529, 0.09394, 2.529, 0.09394, 2.529, 0.2572, 2.529, -3.334, 2.529, -3.497, 2.529, -3.497, 2.529, -3.334, 2.529, -1.865, 2.529, -2.028, 2.529, -2.028, 2.529, -1.865, 2.529, -0.3957, 2.529, -0.5589, 2.529, -0.5589, 2.529, -0.3957, 2.529, 1.073, 2.529, 0.91, 2.529, 0.91, 2.529, 1.073, 2.529, -2.517, 2.529, -2.681, 2.529, -2.681, 2.529, -2.517, 2.529, -1.049, 2.529, -1.212, 2.529, -1.212, 2.529, -1.049, 2.529, 0.4204, 2.529, 0.2572, 2.529, 0.2572, 2.529, 0.4204, 2.529, -3.17, 2.529, -3.334, 2.529, -3.334, 2.529, -3.17, 2.529, -1.701, 2.529, -1.865, 2.529, -1.865, 2.529, -1.701, 2.529, -0.2325, 2.529, -0.3957, 2.529, -0.3957, 2.529, -0.2325, -0.0634, 2.768, -0.007698, 3.049, -0.007698, 3.049, -0.0634, 2.768, 2.529, -2.354, 2.529, -2.517, 2.529, -2.517, 2.529, -2.354, 2.529, -0.8853, 2.529, -1.049, 2.529, -1.049, 2.529, -0.8853, 2.529, 0.5836, 2.529, 0.4204, 2.529, 0.4204, 2.529, 0.5836, -0.9106, 4.934, -1.273, 4.986, -1.314, 4.562, -1.034, 4.522, -0.5697, 4.812, -0.9106, 4.934, -1.034, 4.522, -0.7706, 4.428, -0.2628, 4.625, -0.5697, 4.812, -0.7706, 4.428, -0.5332, 4.283, -0.001795, 4.379, -0.2628, 4.625, -0.5332, 4.283, -0.3313, 4.093, 0.2033, 4.085, -0.001795, 4.379, -0.3313, 4.093, -0.1727, 3.865, 0.3445, 3.754, 0.2033, 4.085, -0.1727, 3.865, -0.0634, 3.609, 0.4165, 3.398, 0.3445, 3.754, -0.0634, 3.609, -0.007699, 3.333, 0.4165, 3.03, 0.4165, 3.398, -0.007699, 3.333, -0.007698, 3.049, 0.3445, 2.667, 0.4165, 3.03, -0.007698, 3.049, -0.0634, 2.768, 0.2033, 2.32, 0.3445, 2.667, -0.0634, 2.768, -0.1727, 2.499, -0.001794, 2.003, 0.2033, 2.32, -0.1727, 2.499, -0.3313, 2.255, -0.2628, 1.73, -0.001794, 2.003, -0.3313, 2.255, -0.5332, 2.043, -0.5697, 1.509, -0.2628, 1.73, -0.5332, 2.043, -0.7706, 1.872, -0.9106, 1.35, -0.5697, 1.509, -0.7706, 1.872, -1.034, 1.749, -1.273, 1.259, -0.9106, 1.35, -1.034, 1.749, -1.314, 1.679, -1.642, 1.239, -1.273, 1.259, -1.314, 1.679, -1.6, 1.663, -2.004, 1.291, -1.642, 1.239, -1.6, 1.663, -1.88, 1.704, -2.345, 1.413, -2.004, 1.291, -1.88, 1.704, -2.144, 1.798, -2.652, 1.6, -2.345, 1.413, -2.144, 1.798, -2.381, 1.943, -2.913, 1.846, -2.652, 1.6, -2.381, 1.943, -2.583, 2.133, -3.118, 2.14, -2.913, 1.846, -2.583, 2.133, -2.742, 2.36, -3.259, 2.472, -3.118, 2.14, -2.742, 2.36, -2.851, 2.617, -3.331, 2.828, -3.259, 2.472, -2.851, 2.617, -2.907, 2.892, -3.331, 3.195, -3.331, 2.828, -2.907, 2.892, -2.907, 3.176, -3.259, 3.559, -3.331, 3.195, -2.907, 3.176, -2.851, 3.458, -3.118, 3.906, -3.259, 3.559, -2.851, 3.458, -2.742, 3.726, -2.913, 4.222, -3.118, 3.906, -2.742, 3.726, -2.583, 3.971, -2.652, 4.496, -2.913, 4.222, -2.583, 3.971, -2.381, 4.183, -2.345, 4.716, -2.652, 4.496, -2.381, 4.183, -2.144, 4.353, -2.004, 4.875, -2.345, 4.716, -2.144, 4.353, -1.88, 4.476, -1.642, 4.966, -2.004, 4.875, -1.88, 4.476, -1.6, 4.547, -1.273, 4.986, -1.642, 4.966, -1.6, 4.547, -1.314, 4.562, 2.529, -3.823, 2.529, -3.986, 2.529, -3.986, 2.529, -3.823, -2.381, 1.943, -2.144, 1.798, -2.144, 1.798, -2.381, 1.943, -2.381, 4.183, -2.583, 3.971, -2.583, 3.971, -2.381, 4.183, -0.0634, 3.609, -0.1727, 3.865, -0.1727, 3.865, -0.0634, 3.609, -1.314, 1.679, -1.034, 1.749, -1.034, 1.749, -1.314, 1.679, -2.907, 3.176, -2.907, 2.892, -2.907, 2.892, -2.907, 3.176, -0.7706, 4.428, -1.034, 4.522, -1.034, 4.522, -0.7706, 4.428, -0.3313, 2.255, -0.1727, 2.499, -0.1727, 2.499, -0.3313, 2.255, -2.583, 2.133, -2.381, 1.943, -2.381, 1.943, -2.583, 2.133, -2.144, 4.353, -2.381, 4.183, -2.381, 4.183, -2.144, 4.353, -0.007699, 3.333, -0.0634, 3.609, -0.0634, 3.609, -0.007699, 3.333, -1.6, 1.663, -1.314, 1.679, -1.314, 1.679, -1.6, 1.663, -2.851, 3.458, -2.907, 3.176, -2.907, 3.176, -2.851, 3.458, -0.5332, 4.283, -0.7706, 4.428, -0.7706, 4.428, -0.5332, 4.283, -0.5332, 2.043, -0.3313, 2.255, -0.3313, 2.255, -0.5332, 2.043, -2.742, 2.36, -2.583, 2.133, -2.583, 2.133, -2.742, 2.36, -1.88, 4.476, -2.144, 4.353, -2.144, 4.353, -1.88, 4.476, -0.007698, 3.049, -0.007699, 3.333, -0.007699, 3.333, -0.007698, 3.049, -1.88, 1.704, -1.6, 1.663, -1.6, 1.663, -1.88, 1.704, -2.742, 3.726, -2.851, 3.458, -2.851, 3.458, -2.742, 3.726, -0.3313, 4.093, -0.5332, 4.283, -0.5332, 4.283, -0.3313, 4.093, -0.7706, 1.872, -0.5332, 2.043, -0.5332, 2.043, -0.7706, 1.872, -2.851, 2.617, -2.742, 2.36, -2.742, 2.36, -2.851, 2.617, -1.6, 4.547, -1.88, 4.476, -1.88, 4.476, -1.6, 4.547, -0.0634, 2.768, -0.007698, 3.049, -0.007698, 3.049, -0.0634, 2.768, -2.144, 1.798, -1.88, 1.704, -1.88, 1.704, -2.144, 1.798, -2.583, 3.971, -2.742, 3.726, -2.742, 3.726, -2.583, 3.971, -1.314, 4.562, -1.6, 4.547, -1.6, 4.547, -1.314, 4.562, -0.1727, 3.865, -0.3313, 4.093, -0.3313, 4.093, -0.1727, 3.865, -1.034, 1.749, -0.7706, 1.872, -0.7706, 1.872, -1.034, 1.749, -2.907, 2.892, -2.851, 2.617, -2.851, 2.617, -2.907, 2.892, -1.034, 4.522, -1.314, 4.562, -1.314, 4.562, -1.034, 4.522, -0.007699, 3.333, -0.0634, 3.609, -0.0634, 3.609, -0.007699, 3.333, -0.3313, 4.093, -0.5332, 4.283, -0.5332, 4.283, -0.3313, 4.093, -2.851, 3.458, -2.742, 3.726, -2.742, 3.726, -2.851, 3.458, -0.3313, 2.255, -0.1727, 2.499, -0.1727, 2.499, -0.3313, 2.255, -2.851, 2.617, -2.742, 2.36, -2.742, 2.36, -2.851, 2.617, -1.314, 4.562, -1.034, 4.522, -1.034, 4.522, -1.314, 4.562, -0.7706, 1.872, -0.5332, 2.043, -0.5332, 2.043, -0.7706, 1.872, -1.314, 1.679, -1.6, 1.663, -1.6, 1.663, -1.314, 1.679, -1.314, 1.679, -1.034, 1.749, -1.034, 1.749, -1.314, 1.679, -1.88, 1.704, -2.144, 1.798, -2.144, 1.798, -1.88, 1.704, -1.88, 1.704, -1.6, 1.663, -1.6, 1.663, -1.88, 1.704, -1.034, 1.749, -0.7706, 1.872, -0.7706, 1.872, -1.034, 1.749, -0.7706, 4.428, -0.5332, 4.283, -0.5332, 4.283, -0.7706, 4.428, -2.381, 1.943, -2.144, 1.798, -2.144, 1.798, -2.381, 1.943, -1.314, 4.562, -1.6, 4.547, -1.6, 4.547, -1.314, 4.562, -0.3313, 4.093, -0.1727, 3.865, -0.1727, 3.865, -0.3313, 4.093, -2.742, 2.36, -2.583, 2.133, -2.583, 2.133, -2.742, 2.36, -0.0634, 3.609, -0.007699, 3.333, -0.007699, 3.333, -0.0634, 3.609, -2.907, 2.892, -2.851, 2.617, -2.851, 2.617, -2.907, 2.892, -0.0634, 3.609, -0.1727, 3.865, -0.1727, 3.865, -0.0634, 3.609, -0.007698, 3.049, -0.0634, 2.768, -0.0634, 2.768, -0.007698, 3.049, -2.851, 3.458, -2.907, 3.176, -2.907, 3.176, -2.851, 3.458, -0.007698, 3.049, -0.007699, 3.333, -0.007699, 3.333, -0.007698, 3.049, -0.1727, 2.499, -0.3313, 2.255, -0.3313, 2.255, -0.1727, 2.499, -2.583, 3.971, -2.742, 3.726, -2.742, 3.726, -2.583, 3.971, -2.907, 3.176, -2.907, 2.892, -2.907, 2.892, -2.907, 3.176, -0.5332, 2.043, -0.7706, 1.872, -0.7706, 1.872, -0.5332, 2.043, -2.144, 4.353, -2.381, 4.183, -2.381, 4.183, -2.144, 4.353, -2.742, 3.726, -2.851, 3.458, -2.851, 3.458, -2.742, 3.726, -1.034, 1.749, -1.314, 1.679, -1.314, 1.679, -1.034, 1.749, -1.6, 4.547, -1.88, 4.476, -1.88, 4.476, -1.6, 4.547, -1.6, 1.663, -1.88, 1.704, -1.88, 1.704, -1.6, 1.663, -0.7706, 1.872, -0.5332, 2.043, -0.5332, 2.043, -0.7706, 1.872, -1.88, 1.704, -1.6, 1.663, -1.6, 1.663, -1.88, 1.704, -0.0634, 2.768, -0.007698, 3.049, -0.007699, 3.049, -0.0634, 2.768, -2.144, 1.798, -1.88, 1.704, -1.88, 1.704, -2.144, 1.798, -1.6, 1.663, -1.314, 1.679, -1.314, 1.679, -1.6, 1.663, -1.88, 1.704, -1.6, 1.663, -1.6, 1.663, -1.88, 1.704, -1.034, 1.749, -0.7706, 1.872, -0.7706, 1.872, -1.034, 1.749, -2.742, 2.36, -2.583, 2.133, -2.583, 2.133, -2.742, 2.36, -1.6, 1.663, -1.314, 1.679, -1.314, 1.679, -1.6, 1.663, -0.5332, 4.283, -0.7706, 4.428, -0.7706, 4.428, -0.5332, 4.283, -1.314, 4.562, -1.6, 4.547, -1.6, 4.547, -1.314, 4.562, -0.1727, 2.499, -0.0634, 2.768, -0.0634, 2.768, -0.1727, 2.499, -0.0634, 3.609, -0.1727, 3.865, -0.1727, 3.865, -0.0634, 3.609, -2.144, 4.353, -2.381, 4.183, -2.381, 4.183, -2.144, 4.353, -1.314, 4.562, -1.6, 4.547, -1.6, 4.547, -1.314, 4.562, -0.5332, 2.043, -0.3313, 2.255, -0.3313, 2.255, -0.5332, 2.043, -2.851, 3.458, -2.907, 3.176, -2.907, 3.176, -2.851, 3.458, -2.851, 3.458, -2.907, 3.176, -2.907, 3.176, -2.851, 3.458, -0.3313, 4.093, -0.5332, 4.283, -0.5332, 4.283, -0.3313, 4.093, -1.88, 4.476, -2.144, 4.353, -2.144, 4.353, -1.88, 4.476, -2.907, 3.176, -2.907, 2.892, -2.907, 2.892, -2.907, 3.176, -2.381, 4.183, -2.583, 3.971, -2.583, 3.971, -2.381, 4.183, -0.007698, 3.049, -0.007699, 3.333, -0.007699, 3.333, -0.007698, 3.049, -2.583, 2.133, -2.381, 1.943, -2.381, 1.943, -2.583, 2.133, -2.742, 3.726, -2.851, 3.458, -2.851, 3.458, -2.742, 3.726, -0.007699, 3.333, -0.0634, 3.609, -0.0634, 3.609, -0.007699, 3.333, -0.007698, 3.049, -0.007699, 3.333, -0.007699, 3.333, -0.007698, 3.049, -0.5332, 4.283, -0.7706, 4.428, -0.7706, 4.428, -0.5332, 4.283, -2.851, 2.617, -2.742, 2.36, -2.742, 2.36, -2.851, 2.617, -1.034, 4.522, -1.314, 4.562, -1.314, 4.562, -1.034, 4.522, -2.381, 4.183, -2.583, 3.971, -2.583, 3.971, -2.381, 4.183, -0.0634, 2.768, -0.007698, 3.049, -0.007698, 3.049, -0.0634, 2.768, -2.907, 2.892, -2.907, 3.176, -2.907, 3.176, -2.907, 2.892, -0.007699, 3.333, -0.0634, 3.609, -0.0634, 3.609, -0.007699, 3.333, -0.007699, 3.333, -0.007698, 3.049, -0.007698, 3.049, -0.007699, 3.333, -1.88, 4.476, -2.144, 4.353, -2.144, 4.353, -1.88, 4.476, -0.1727, 3.865, -0.3313, 4.093, -0.3313, 4.093, -0.1727, 3.865, -0.1727, 3.865, -0.0634, 3.609, -0.0634, 3.609, -0.1727, 3.865, -0.5332, 2.043, -0.3313, 2.255, -0.3313, 2.255, -0.5332, 2.043, -0.5332, 4.283, -0.7706, 4.428, -0.7706, 4.428, -0.5332, 4.283, -1.6, 4.547, -1.314, 4.562, -1.314, 4.562, -1.6, 4.547, -0.7706, 1.872, -1.034, 1.749, -1.034, 1.749, -0.7706, 1.872, -2.742, 2.36, -2.851, 2.617, -2.851, 2.617, -2.742, 2.36, -2.583, 2.133, -2.381, 1.943, -2.381, 1.943, -2.583, 2.133, -0.5332, 4.283, -0.3313, 4.093, -0.3313, 4.093, -0.5332, 4.283, -0.7706, 4.428, -1.034, 4.522, -1.034, 4.522, -0.7706, 4.428, -2.144, 4.353, -1.88, 4.476, -1.88, 4.476, -2.144, 4.353, -1.88, 4.476, -1.6, 4.547, -1.6, 4.547, -1.88, 4.476, -0.3313, 2.255, -0.5332, 2.043, -0.5332, 2.043, -0.3313, 2.255, -2.381, 4.183, -2.144, 4.353, -2.144, 4.353, -2.381, 4.183, -2.381, 4.183, -2.583, 3.971, -2.583, 3.971, -2.381, 4.183, -2.144, 1.798, -1.88, 1.704, -1.88, 1.704, -2.144, 1.798, -2.381, 1.943, -2.583, 2.133, -2.583, 2.133, -2.381, 1.943, -2.742, 3.726, -2.583, 3.971, -2.583, 3.971, -2.742, 3.726, -0.1727, 2.499, -0.0634, 2.768, -0.0634, 2.768, -0.1727, 2.499, -1.6, 1.663, -1.314, 1.679, -1.314, 1.679, -1.6, 1.663, -1.034, 4.522, -0.7706, 4.428, -0.7706, 4.428, -1.034, 4.522, -2.907, 3.176, -2.851, 3.458, -2.851, 3.458, -2.907, 3.176, -2.583, 3.971, -2.381, 4.183, -2.381, 4.183, -2.583, 3.971, -2.851, 2.617, -2.907, 2.892, -2.907, 2.892, -2.851, 2.617, -0.0634, 2.768, -0.1727, 2.499, -0.1727, 2.499, -0.0634, 2.768, -2.583, 2.133, -2.742, 2.36, -2.742, 2.36, -2.583, 2.133, -1.034, 4.522, -1.314, 4.562, -1.314, 4.562, -1.034, 4.522, -2.144, 1.798, -2.381, 1.943, -2.381, 1.943, -2.144, 1.798, -0.7706, 4.428, -1.034, 4.522, -1.034, 4.522, -0.7706, 4.428, -1.88, 4.476, -2.144, 4.353, -2.144, 4.353, -1.88, 4.476, -0.1727, 3.865, -0.3313, 4.093, -0.3313, 4.093, -0.1727, 3.865, -1.6, 4.547, -1.88, 4.476, -1.88, 4.476, -1.6, 4.547, -0.5332, 2.043, -0.3313, 2.255, -0.3313, 2.255, -0.5332, 2.043, -0.5332, 4.283, -0.7706, 4.428, -0.7706, 4.428, -0.5332, 4.283, -2.144, 4.353, -2.381, 4.183, -2.381, 4.183, -2.144, 4.353, -2.583, 2.133, -2.381, 1.943, -2.381, 1.943, -2.583, 2.133, -2.144, 1.798, -1.88, 1.704, -1.88, 1.704, -2.144, 1.798, -2.583, 3.971, -2.742, 3.726, -2.742, 3.726, -2.583, 3.971, -0.7706, 4.428, -1.034, 4.522, -1.034, 4.522, -0.7706, 4.428, -1.6, 1.663, -1.314, 1.679, -1.314, 1.679, -1.6, 1.663, -2.851, 3.458, -2.907, 3.176, -2.907, 3.176, -2.851, 3.458, -2.381, 4.183, -2.583, 3.971, -2.583, 3.971, -2.381, 4.183, -1.034, 4.522, -1.314, 4.562, -1.314, 4.562, -1.034, 4.522, -2.907, 2.892, -2.851, 2.617, -2.851, 2.617, -2.907, 2.892, -0.1727, 2.499, -0.0634, 2.768, -0.0634, 2.768, -0.1727, 2.499, -2.742, 3.726, -2.851, 3.458, -2.851, 3.458, -2.742, 3.726, -2.742, 2.36, -2.583, 2.133, -2.583, 2.133, -2.742, 2.36, -2.907, 3.176, -2.907, 2.892, -2.907, 2.892, -2.907, 3.176, -2.381, 1.943, -2.144, 1.798, -2.144, 1.798, -2.381, 1.943, -0.007698, 3.049, -0.007699, 3.333, -0.007699, 3.333, -0.007698, 3.049, -1.88, 1.704, -1.6, 1.663, -1.6, 1.663, -1.88, 1.704, -0.0634, 3.609, -0.1727, 3.865, -0.1727, 3.865, -0.0634, 3.609, -1.314, 1.679, -1.034, 1.749, -1.034, 1.749, -1.314, 1.679, -1.314, 4.562, -1.6, 4.547, -1.6, 4.547, -1.314, 4.562, -0.7706, 1.872, -0.5332, 2.043, -0.5332, 2.043, -0.7706, 1.872, -1.034, 1.749, -0.7706, 1.872, -0.7706, 1.872, -1.034, 1.749, -0.3313, 2.255, -0.1727, 2.499, -0.1727, 2.499, -0.3313, 2.255, -2.851, 2.617, -2.742, 2.36, -2.742, 2.36, -2.851, 2.617, -0.0634, 2.768, -0.007698, 3.049, -0.007698, 3.049, -0.0634, 2.768, -0.3313, 4.093, -0.5332, 4.283, -0.5332, 4.283, -0.3313, 4.093, -2.381, 1.943, -2.144, 1.798, -2.144, 1.798, -2.381, 1.943, -2.907, 3.176, -2.907, 2.892, -2.907, 2.892, -2.907, 3.176, -0.7706, 4.428, -1.034, 4.522, -1.034, 4.522, -0.7706, 4.428, -2.907, 2.892, -2.851, 2.617, -2.851, 2.617, -2.907, 2.892, -2.907, 2.892, -2.851, 2.617, -2.851, 2.617, -2.907, 2.892, -0.7706, 4.428, -1.034, 4.522, -1.034, 4.522, -0.7706, 4.428, -2.144, 4.353, -2.381, 4.183, -2.381, 4.183, -2.144, 4.353, -2.583, 3.971, -2.742, 3.726, -2.742, 3.726, -2.583, 3.971, -0.0634, 3.609, -0.1727, 3.865, -0.1727, 3.865, -0.0634, 3.609, -2.583, 3.971, -2.742, 3.726, -2.742, 3.726, -2.583, 3.971, -2.583, 2.133, -2.381, 1.943, -2.381, 1.943, -2.583, 2.133, -1.6, 4.547, -1.88, 4.476, -1.88, 4.476, -1.6, 4.547, -0.1727, 3.865, -0.3313, 4.093, -0.3313, 4.093, -0.1727, 3.865, -2.742, 3.726, -2.851, 3.458, -2.851, 3.458, -2.742, 3.726, -1.6, 4.547, -1.88, 4.476, -1.88, 4.476, -1.6, 4.547, -2.742, 2.36, -2.583, 2.133, -2.583, 2.133, -2.742, 2.36, -0.1727, 3.865, -0.3313, 4.093, -0.3313, 4.093, -0.1727, 3.865, -1.88, 4.476, -2.144, 4.353, -2.144, 4.353, -1.88, 4.476, -0.007699, 3.333, -0.0634, 3.609, -0.0634, 3.609, -0.007699, 3.333, -0.3313, 2.255, -0.1727, 2.499, -0.1727, 2.499, -0.3313, 2.255, -1.034, 4.522, -1.314, 4.562, -1.314, 4.562, -1.034, 4.522, -0.3313, 4.093, -0.5332, 4.283, -0.5332, 4.283, -0.3313, 4.093, -0.3313, 2.255, -0.1727, 2.499, -0.1727, 2.499, -0.3313, 2.255, -2.851, 2.617, -2.742, 2.36, -2.742, 2.36, -2.851, 2.617, -1.314, 1.679, -1.034, 1.749, -1.034, 1.749, -1.314, 1.679, -1.314, 1.679, -1.034, 1.749, -1.034, 1.749, -1.314, 1.679, -0.5332, 2.043, -0.3313, 2.255, -0.3313, 2.255, -0.5332, 2.043, -2.381, 1.943, -2.144, 1.798, -2.144, 1.798, -2.381, 1.943, -0.1727, 2.499, -0.0634, 2.768, -0.0634, 2.768, -0.1727, 2.499, -2.144, 1.798, -1.88, 1.704, -1.88, 1.704, -2.144, 1.798, -1.034, 1.749, -0.7706, 1.872, -0.7706, 1.872, -1.034, 1.749, -2.144, 4.353, -1.88, 4.476, -1.88, 4.476, -2.144, 4.353, -1.6, 1.663, -1.88, 1.704, -1.88, 1.704, -1.6, 1.663, -0.1727, 3.865, -0.3313, 4.093, -0.3313, 4.093, -0.1727, 3.865, -1.6, 1.663, -1.314, 1.679, -1.314, 1.679, -1.6, 1.663, -2.381, 4.183, -2.583, 3.971, -2.583, 3.971, -2.381, 4.183, -2.583, 2.133, -2.381, 1.943, -2.381, 1.943, -2.583, 2.133, -0.3313, 4.093, -0.1727, 3.865, -0.1727, 3.865, -0.3313, 4.093, -2.381, 1.943, -2.583, 2.133, -2.583, 2.133, -2.381, 1.943, -1.314, 1.679, -1.6, 1.663, -1.6, 1.663, -1.314, 1.679, -2.583, 3.971, -2.381, 4.183, -2.381, 4.183, -2.583, 3.971, -2.851, 3.458, -2.907, 3.176, -2.907, 3.176, -2.851, 3.458, -0.5332, 2.043, -0.3313, 2.255, -0.3313, 2.255, -0.5332, 2.043, -1.314, 1.679, -1.034, 1.749, -1.034, 1.749, -1.314, 1.679, -2.381, 1.943, -2.144, 1.798, -2.144, 1.798, -2.381, 1.943, -2.907, 3.176, -2.851, 3.458, -2.851, 3.458, -2.907, 3.176, -0.3313, 2.255, -0.5332, 2.043, -0.5332, 2.043, -0.3313, 2.255, -1.034, 1.749, -1.314, 1.679, -1.314, 1.679, -1.034, 1.749, -2.144, 1.798, -2.381, 1.943, -2.381, 1.943, -2.144, 1.798, -0.0634, 3.609, -0.1727, 3.865, -0.1727, 3.865, -0.0634, 3.609, -1.6, 4.547, -1.88, 4.476, -1.88, 4.476, -1.6, 4.547, -0.7706, 1.872, -0.5332, 2.043, -0.5332, 2.043, -0.7706, 1.872, -1.88, 4.476, -1.6, 4.547, -1.6, 4.547, -1.88, 4.476, -0.1727, 3.865, -0.0634, 3.609, -0.0634, 3.609, -0.1727, 3.865, -0.5332, 2.043, -0.7706, 1.872, -0.7706, 1.872, -0.5332, 2.043, -2.742, 3.726, -2.851, 3.458, -2.851, 3.458, -2.742, 3.726, -2.851, 2.617, -2.742, 2.36, -2.742, 2.36, -2.851, 2.617, -0.7706, 4.428, -1.034, 4.522, -1.034, 4.522, -0.7706, 4.428, -2.851, 3.458, -2.742, 3.726, -2.742, 3.726, -2.851, 3.458, -2.742, 2.36, -2.851, 2.617, -2.851, 2.617, -2.742, 2.36, -0.5332, 4.283, -0.7706, 4.428, -0.7706, 4.428, -0.5332, 4.283, -0.3313, 2.255, -0.1727, 2.499, -0.1727, 2.499, -0.3313, 2.255, -1.034, 4.522, -0.7706, 4.428, -0.7706, 4.428, -1.034, 4.522, -0.7706, 1.872, -0.5332, 2.043, -0.5332, 2.043, -0.7706, 1.872, -2.144, 1.798, -2.381, 1.943, -2.381, 1.943, -2.144, 1.798, -2.583, 3.971, -2.381, 4.183, -2.381, 4.183, -2.583, 3.971, -1.6, 4.547, -1.314, 4.562, -1.314, 4.562, -1.6, 4.547, -2.583, 2.133, -2.742, 2.36, -2.742, 2.36, -2.583, 2.133, -2.851, 2.617, -2.907, 2.892, -2.907, 2.892, -2.851, 2.617, -1.034, 4.522, -0.7706, 4.428, -0.7706, 4.428, -1.034, 4.522, -0.1727, 3.865, -0.0634, 3.609, -0.0634, 3.609, -0.1727, 3.865, -2.907, 3.176, -2.851, 3.458, -2.851, 3.458, -2.907, 3.176, -2.381, 1.943, -2.583, 2.133, -2.583, 2.133, -2.381, 1.943, -0.007699, 3.333, -0.007698, 3.049, -0.007698, 3.049, -0.007699, 3.333, -2.742, 3.726, -2.583, 3.971, -2.583, 3.971, -2.742, 3.726, -2.907, 2.892, -2.907, 3.176, -2.907, 3.176, -2.907, 2.892, -2.381, 4.183, -2.144, 4.353, -2.144, 4.353, -2.381, 4.183, -0.7706, 4.428, -0.5332, 4.283, -0.5332, 4.283, -0.7706, 4.428, -2.851, 3.458, -2.742, 3.726, -2.742, 3.726, -2.851, 3.458, -1.88, 4.476, -1.6, 4.547, -1.6, 4.547, -1.88, 4.476, -0.3313, 2.255, -0.5332, 2.043, -0.5332, 2.043, -0.3313, 2.255, -0.3313, 4.093, -0.1727, 3.865, -0.1727, 3.865, -0.3313, 4.093, -2.144, 4.353, -1.88, 4.476, -1.88, 4.476, -2.144, 4.353, -0.0634, 3.609, -0.007699, 3.333, -0.007699, 3.333, -0.0634, 3.609, -0.007698, 3.049, -0.0634, 2.768, -0.0634, 2.768, -0.007699, 3.049, -1.314, 4.562, -1.034, 4.522, -1.034, 4.522, -1.314, 4.562, -0.5332, 4.283, -0.3313, 4.093, -0.3313, 4.093, -0.5332, 4.283, -0.1727, 2.499, -0.3313, 2.255, -0.3313, 2.255, -0.1727, 2.499, -2.742, 2.36, -2.851, 2.617, -2.851, 2.617, -2.742, 2.36, -0.5332, 2.043, -0.7706, 1.872, -0.7706, 1.872, -0.5332, 2.043, -1.034, 1.749, -1.314, 1.679, -1.314, 1.679, -1.034, 1.749, -1.314, 1.679, -1.6, 1.663, -1.6, 1.663, -1.314, 1.679, -1.6, 1.663, -1.88, 1.704, -1.88, 1.704, -1.6, 1.663, -0.0634, 2.768, -0.1727, 2.499, -0.1727, 2.499, -0.0634, 2.768, -1.88, 1.704, -2.144, 1.798, -2.144, 1.798, -1.88, 1.704, -0.7706, 1.872, -1.034, 1.749, -1.034, 1.749, -0.7706, 1.872, -0.007699, 3.333, -0.007698, 3.049, -0.007698, 3.049, -0.007699, 3.333, -1.6, 4.547, -1.314, 4.562, -1.314, 4.562, -1.6, 4.547, -1.88, 4.476, -2.144, 4.353, -2.144, 4.353, -1.88, 4.476, -1.88, 1.704, -1.6, 1.663, -1.6, 1.663, -1.88, 1.704, -0.0634, 3.609, -0.007699, 3.333, -0.007699, 3.333, -0.0634, 3.609, -0.007698, 3.049, -0.007699, 3.333, -0.007699, 3.333, -0.007698, 3.049, -1.314, 4.562, -1.6, 4.547, -1.6, 4.547, -1.314, 4.562, -0.0634, 2.768, -0.1727, 2.499, -0.1727, 2.499, -0.0634, 2.768, -0.007699, 3.333, -0.0634, 3.609, -0.0634, 3.609, -0.007699, 3.333, -0.1727, 2.499, -0.0634, 2.768, -0.0634, 2.768, -0.1727, 2.499, -0.007698, 3.049, -0.0634, 2.768, -0.0634, 2.768, -0.007698, 3.049, -2.742, 3.726, -2.583, 3.971, -2.583, 3.971, -2.742, 3.726, -2.583, 2.133, -2.742, 2.36, -2.742, 2.36, -2.583, 2.133, -1.88, 1.704, -2.144, 1.798, -2.144, 1.798, -1.88, 1.704, -2.583, 3.971, -2.742, 3.726, -2.742, 3.726, -2.583, 3.971, -2.144, 1.798, -1.88, 1.704, -1.88, 1.704, -2.144, 1.798, -0.0634, 2.768, -0.007699, 3.049, -0.007699, 3.049, -0.0634, 2.768, -2.907, 2.892, -2.907, 3.176, -2.907, 3.176, -2.907, 2.892, -2.742, 2.36, -2.583, 2.133, -2.583, 2.133, -2.742, 2.36, -0.7706, 1.872, -1.034, 1.749, -1.034, 1.749, -0.7706, 1.872, -1.314, 4.562, -1.034, 4.522, -1.034, 4.522, -1.314, 4.562, -2.907, 3.176, -2.907, 2.892, -2.907, 2.892, -2.907, 3.176, -1.034, 1.749, -0.7706, 1.872, -0.7706, 1.872, -1.034, 1.749, -1.034, 4.522, -1.314, 4.562, -1.314, 4.562, -1.034, 4.522, -2.381, 4.183, -2.144, 4.353, -2.144, 4.353, -2.381, 4.183, -2.851, 2.617, -2.907, 2.892, -2.907, 2.892, -2.851, 2.617, -0.5332, 4.283, -0.3313, 4.093, -0.3313, 4.093, -0.5332, 4.283, -0.3313, 4.093, -0.5332, 4.283, -0.5332, 4.283, -0.3313, 4.093, -2.144, 4.353, -2.381, 4.183, -2.381, 4.183, -2.144, 4.353, -2.907, 2.892, -2.851, 2.617, -2.851, 2.617, -2.907, 2.892, -0.7706, 4.428, -0.5332, 4.283, -0.5332, 4.283, -0.7706, 4.428, -0.1727, 2.499, -0.3313, 2.255, -0.3313, 2.255, -0.1727, 2.499, -1.314, 1.679, -1.034, 1.749, -1.034, 1.749, -1.314, 1.679, -0.3313, 4.093, -0.5332, 4.283, -0.5332, 4.283, -0.3313, 4.093, -1.6, 1.663, -1.88, 1.704, -1.88, 1.704, -1.6, 1.663, -0.0634, 3.609, -0.1727, 3.865, -0.1727, 3.865, -0.0634, 3.609, -2.144, 1.798, -2.381, 1.943, -2.381, 1.943, -2.144, 1.798, -0.007698, 3.049, -0.007699, 3.333, -0.007699, 3.333, -0.007698, 3.049, -0.1727, 2.499, -0.0634, 2.768, -0.0634, 2.768, -0.1727, 2.499, -2.583, 2.133, -2.583, 2.133, -2.742, 2.36, -2.742, 2.36, -0.5332, 2.043, -0.3313, 2.255, -0.3313, 2.255, -0.5332, 2.043, -0.0634, 2.768, -0.1727, 2.499, -0.1727, 2.499, -0.0634, 2.768, -1.034, 1.749, -0.7706, 1.872, -0.7706, 1.872, -1.034, 1.749, -1.6, 1.663, -1.314, 1.679, -1.314, 1.679, -1.6, 1.663, -2.851, 2.617, -2.851, 2.617, -2.907, 2.892, -2.907, 2.892, -2.144, 1.798, -1.88, 1.704, -1.88, 1.704, -2.144, 1.798, -2.583, 3.971, -2.381, 4.183, -2.381, 4.183, -2.583, 3.971, -2.583, 2.133, -2.381, 1.943, -2.381, 1.943, -2.583, 2.133, -0.3313, 2.255, -0.1727, 2.499, -0.1727, 2.499, -0.3313, 2.255, -2.851, 2.617, -2.742, 2.36, -2.742, 2.36, -2.851, 2.617, -2.742, 3.726, -2.851, 3.458, -2.851, 3.458, -2.742, 3.726, -2.907, 3.176, -2.851, 3.458, -2.851, 3.458, -2.907, 3.176, -2.907, 3.176, -2.907, 2.892, -2.907, 2.892, -2.907, 3.176, -0.5332, 4.283, -0.7706, 4.428, -0.7706, 4.428, -0.5332, 4.283, -2.742, 3.726, -2.851, 3.458, -2.851, 3.458, -2.742, 3.726, -2.742, 2.36, -2.583, 2.133, -2.583, 2.133, -2.742, 2.36, -2.381, 1.943, -2.144, 1.798, -2.144, 1.798, -2.381, 1.943, -2.907, 3.176, -2.907, 2.892, -2.907, 2.892, -2.907, 3.176, -0.5332, 4.283, -0.7706, 4.428, -0.7706, 4.428, -0.5332, 4.283, -1.88, 1.704, -1.6, 1.663, -1.6, 1.663, -1.88, 1.704, -2.851, 2.617, -2.742, 2.36, -2.742, 2.36, -2.851, 2.617, -2.144, 4.353, -2.381, 4.183, -2.381, 4.183, -2.144, 4.353, -2.583, 2.133, -2.381, 1.943, -2.381, 1.943, -2.583, 2.133, -0.3313, 2.255, -0.1727, 2.499, -0.1727, 2.499, -0.3313, 2.255, -2.583, 3.971, -2.742, 3.726, -2.742, 3.726, -2.583, 3.971, -2.144, 1.798, -1.88, 1.704, -1.88, 1.704, -2.144, 1.798, -2.851, 3.458, -2.907, 3.176, -2.907, 3.176, -2.851, 3.458, -1.6, 1.663, -1.314, 1.679, -1.314, 1.679, -1.6, 1.663, -0.007699, 3.333, -0.0634, 3.609, -0.0634, 3.609, -0.007699, 3.333, -1.034, 1.749, -0.7706, 1.872, -0.7706, 1.872, -1.034, 1.749, -0.1727, 3.865, -0.3313, 4.093, -0.3313, 4.093, -0.1727, 3.865, -0.7706, 1.872, -0.5332, 2.043, -0.5332, 2.043, -0.7706, 1.872, -2.144, 4.353, -2.381, 4.183, -2.381, 4.183, -2.144, 4.353, -0.5332, 2.043, -0.3313, 2.255, -0.3313, 2.255, -0.5332, 2.043, -1.314, 1.679, -1.034, 1.749, -1.034, 1.749, -1.314, 1.679, -0.0634, 2.768, -0.007698, 3.049, -0.007698, 3.049, -0.0634, 2.768, -2.907, 2.892, -2.851, 2.617, -2.851, 2.617, -2.907, 2.892, -0.007698, 3.049, -0.007699, 3.333, -0.007699, 3.333, -0.007698, 3.049, -0.7706, 4.428, -1.034, 4.522, -1.034, 4.522, -0.7706, 4.428, -0.0634, 3.609, -0.1727, 3.865, -0.1727, 3.865, -0.0634, 3.609, -1.6, 4.547, -1.88, 4.476, -1.88, 4.476, -1.6, 4.547, -0.3313, 4.093, -0.5332, 4.283, -0.5332, 4.283, -0.3313, 4.093, -1.88, 4.476, -2.144, 4.353, -2.144, 4.353, -1.88, 4.476, -0.1727, 2.499, -0.0634, 2.768, -0.0634, 2.768, -0.1727, 2.499, -1.034, 4.522, -1.314, 4.562, -1.314, 4.562, -1.034, 4.522, -2.381, 4.183, -2.583, 3.971, -2.583, 3.971, -2.381, 4.183, -2.742, 2.36, -2.583, 2.133, -2.583, 2.133, -2.742, 2.36, -1.034, 4.522, -0.7706, 4.428, -0.7706, 4.428, -1.034, 4.522, -2.742, 3.726, -2.583, 3.971, -2.583, 3.971, -2.742, 3.726, -2.381, 1.943, -2.144, 1.798, -2.144, 1.798, -2.381, 1.943, -2.381, 1.943, -2.381, 1.943, -2.583, 2.133, -2.583, 2.133, -1.88, 1.704, -1.6, 1.663, -1.6, 1.663, -1.88, 1.704, -2.381, 4.183, -2.381, 4.183, -2.144, 4.353, -2.144, 4.353, -1.034, 4.522, -1.314, 4.562, -1.314, 4.562, -1.034, 4.522, -0.3313, 2.255, -0.3313, 2.255, -0.5332, 2.043, -0.5332, 2.043, -2.583, 3.971, -2.742, 3.726, -2.742, 3.726, -2.583, 3.971, -2.851, 3.458, -2.907, 3.176, -2.907, 3.176, -2.851, 3.458, -2.144, 4.353, -2.144, 4.353, -1.88, 4.476, -1.88, 4.476, -0.0634, 2.768, -0.007698, 3.049, -0.007698, 3.049, -0.0634, 2.768, -0.007699, 3.333, -0.0634, 3.609, -0.0634, 3.609, -0.007699, 3.333, -0.5332, 4.283, -0.5332, 4.283, -0.3313, 4.093, -0.3313, 4.093, -1.314, 4.562, -1.6, 4.547, -1.6, 4.547, -1.314, 4.562, -1.314, 1.679, -1.034, 1.749, -1.034, 1.749, -1.314, 1.679, -2.742, 2.36, -2.742, 2.36, -2.851, 2.617, -2.851, 2.617, -2.907, 2.892, -2.851, 2.617, -2.851, 2.617, -2.907, 2.892, -0.7706, 1.872, -0.7706, 1.872, -1.034, 1.749, -1.034, 1.749, -0.1727, 3.865, -0.3313, 4.093, -0.3313, 4.093, -0.1727, 3.865, -1.314, 4.562, -1.6, 4.547, -1.6, 4.547, -1.314, 4.562, -1.88, 4.476, -2.144, 4.353, -2.144, 4.353, -1.88, 4.476, -1.6, 4.547, -1.6, 4.547, -1.314, 4.562, -1.314, 4.562, -0.7706, 1.872, -0.5332, 2.043, -0.5332, 2.043, -0.7706, 1.872, -2.381, 4.183, -2.583, 3.971, -2.583, 3.971, -2.381, 4.183, -1.6, 4.547, -1.88, 4.476, -2.144, 4.353, -2.381, 4.183, -2.583, 3.971, -2.742, 3.726, -2.851, 3.458, -2.907, 3.176, -2.907, 2.892, -2.851, 2.617, -2.742, 2.36, -2.583, 2.133, -2.381, 1.943, -2.144, 1.798, -1.88, 1.704, -1.6, 1.663, -1.314, 1.679, -1.034, 1.749, -0.7706, 1.872, -0.5332, 2.043, -0.3313, 2.255, -0.1727, 2.499, -0.0634, 2.768, -0.007698, 3.049, -0.007699, 3.333, -0.0634, 3.609, -0.1727, 3.865, -0.3313, 4.093, -0.5332, 4.283, -0.7706, 4.428, -1.034, 4.522, -1.314, 4.562, -0.7706, 1.872, -0.5332, 2.043, -0.5332, 2.043, -0.7706, 1.872, -0.1727, 3.865, -0.1727, 3.865, -0.0634, 3.609, -0.0634, 3.609, -0.007698, 3.049, -0.007699, 3.333, -0.007699, 3.333, -0.007698, 3.049, -2.907, 3.176, -2.907, 2.892, -2.907, 2.892, -2.907, 3.176, -2.742, 3.726, -2.851, 3.458, -2.851, 3.458, -2.742, 3.726, -1.034, 4.522, -1.314, 4.562, -1.314, 4.562, -1.034, 4.522, -1.6, 1.663, -1.314, 1.679, -1.314, 1.679, -1.6, 1.663, -2.144, 1.798, -1.88, 1.704, -1.88, 1.704, -2.144, 1.798, -0.5332, 4.283, -0.7706, 4.428, -0.7706, 4.428, -0.5332, 4.283, -0.1727, 3.865, -0.3313, 4.093, -0.3313, 4.093, -0.1727, 3.865, -0.007699, 3.333, -0.0634, 3.609, -0.0634, 3.609, -0.007699, 3.333, -0.0634, 2.768, -0.007698, 3.049, -0.007698, 3.049, -0.0634, 2.768, -0.3313, 2.255, -0.1727, 2.499, -0.1727, 2.499, -0.3313, 2.255, -1.88, 4.476, -1.88, 4.476, -1.6, 4.547, -1.6, 4.547, -1.88, 4.476, -1.6, 4.547, -1.6, 4.547, -1.88, 4.476, -2.381, 4.183, -2.144, 4.353, -2.144, 4.353, -2.381, 4.183, -2.742, 3.726, -2.583, 3.971, -2.583, 3.971, -2.742, 3.726, -2.907, 3.176, -2.851, 3.458, -2.851, 3.458, -2.907, 3.176, -2.851, 2.617, -2.907, 2.892, -2.907, 2.892, -2.851, 2.617, -2.583, 2.133, -2.742, 2.36, -2.742, 2.36, -2.583, 2.133, -2.144, 1.798, -2.381, 1.943, -2.381, 1.943, -2.144, 1.798, -1.6, 1.663, -1.88, 1.704, -1.88, 1.704, -1.6, 1.663, -1.034, 1.749, -1.314, 1.679, -1.314, 1.679, -1.034, 1.749, -0.5332, 2.043, -0.7706, 1.872, -0.7706, 1.872, -0.5332, 2.043, -0.1727, 2.499, -0.3313, 2.255, -0.3313, 2.255, -0.1727, 2.499, -0.007698, 3.049, -0.0634, 2.768, -0.0634, 2.768, -0.007698, 3.049, -0.0634, 3.609, -0.007699, 3.333, -0.007699, 3.333, -0.0634, 3.609, -0.3313, 4.093, -0.1727, 3.865, -0.1727, 3.865, -0.3313, 4.093, -0.7706, 4.428, -0.5332, 4.283, -0.5332, 4.283, -0.7706, 4.428, -1.88, 1.704, -2.144, 1.798, -2.144, 1.798, -1.88, 1.704, -1.314, 1.679, -1.6, 1.663, -1.6, 1.663, -1.314, 1.679, -1.314, 4.562, -1.034, 4.522, -1.034, 4.522, -1.314, 4.562, -2.851, 3.458, -2.742, 3.726, -2.742, 3.726, -2.851, 3.458, -2.907, 2.892, -2.907, 3.176, -2.907, 3.176, -2.907, 2.892, -0.007699, 3.333, -0.007698, 3.049, -0.007698, 3.049, -0.007699, 3.333, -0.1727, 3.865, -0.0634, 3.609, -0.0634, 3.609, -0.1727, 3.865, -1.6, 4.547, -1.314, 4.562, -1.314, 4.562, -1.6, 4.547, -0.7706, 1.872, -1.034, 1.749, -1.034, 1.749, -0.7706, 1.872, -2.742, 2.36, -2.851, 2.617, -2.851, 2.617, -2.742, 2.36, -0.5332, 4.283, -0.3313, 4.093, -0.3313, 4.093, -0.5332, 4.283, -2.144, 4.353, -1.88, 4.476, -1.88, 4.476, -2.144, 4.353, -0.3313, 2.255, -0.5332, 2.043, -0.5332, 2.043, -0.3313, 2.255, -2.381, 1.943, -2.583, 2.133, -2.583, 2.133, -2.381, 1.943, -1.034, 4.522, -0.7706, 4.428, -0.7706, 4.428, -1.034, 4.522, -2.583, 3.971, -2.381, 4.183, -2.381, 4.183, -2.583, 3.971, -0.0634, 2.768, -0.1727, 2.499, -0.1727, 2.499, -0.0634, 2.768, -1.6, 4.547, -1.88, 4.476, -1.88, 4.476, -1.6, 4.547, -0.3313, 4.093, -0.5332, 4.283, -0.5332, 4.283, -0.3313, 4.093, -0.0634, 2.768, -0.007698, 3.049, -0.007698, 3.049, -0.0634, 2.768, -2.851, 2.617, -2.742, 2.36, -2.742, 2.36, -2.851, 2.617, -0.3313, 2.255, -0.1727, 2.499, -0.1727, 2.499, -0.3313, 2.255, -1.034, 1.749, -0.7706, 1.872, -0.7706, 1.872, -1.034, 1.749, -0.7706, 1.872, -0.5332, 2.043, -0.5332, 2.043, -0.7706, 1.872, -1.314, 4.562, -1.6, 4.547, -1.6, 4.547, -1.314, 4.562, -1.314, 1.679, -1.034, 1.749, -1.034, 1.749, -1.314, 1.679, -0.0634, 3.609, -0.1727, 3.865, -0.1727, 3.865, -0.0634, 3.609, -1.88, 1.704, -1.6, 1.663, -1.6, 1.663, -1.88, 1.704, -0.007698, 3.049, -0.007699, 3.333, -0.007699, 3.333, -0.007698, 3.049, -2.381, 1.943, -2.144, 1.798, -2.144, 1.798, -2.381, 1.943, -2.907, 3.176, -2.907, 2.892, -2.907, 2.892, -2.907, 3.176, -2.742, 2.36, -2.583, 2.133, -2.583, 2.133, -2.742, 2.36, -2.742, 3.726, -2.851, 3.458, -2.851, 3.458, -2.742, 3.726, -0.1727, 2.499, -0.0634, 2.768, -0.0634, 2.768, -0.1727, 2.499, -2.907, 2.892, -2.851, 2.617, -2.851, 2.617, -2.907, 2.892, -1.034, 4.522, -1.314, 4.562, -1.314, 4.562, -1.034, 4.522, -2.381, 4.183, -2.583, 3.971, -2.583, 3.971, -2.381, 4.183, -2.851, 3.458, -2.907, 3.176, -2.907, 3.176, -2.851, 3.458, -1.6, 1.663, -1.314, 1.679, -1.314, 1.679, -1.6, 1.663, -0.7706, 4.428, -1.034, 4.522, -1.034, 4.522, -0.7706, 4.428, -2.583, 3.971, -2.742, 3.726, -2.742, 3.726, -2.583, 3.971, -2.144, 1.798, -1.88, 1.704, -1.88, 1.704, -2.144, 1.798, -2.583, 2.133, -2.381, 1.943, -2.381, 1.943, -2.583, 2.133, -2.144, 4.353, -2.381, 4.183, -2.381, 4.183, -2.144, 4.353, -0.5332, 4.283, -0.7706, 4.428, -0.7706, 4.428, -0.5332, 4.283, -0.5332, 2.043, -0.3313, 2.255, -0.3313, 2.255, -0.5332, 2.043, -1.6, 4.547, -1.88, 4.476, -1.88, 4.476, -1.6, 4.547, -0.1727, 3.865, -0.3313, 4.093, -0.3313, 4.093, -0.1727, 3.865, -1.88, 4.476, -2.144, 4.353, -2.144, 4.353, -1.88, 4.476, -0.007699, 3.333, -0.0634, 3.609, -0.0634, 3.609, -0.007699, 3.333, -0.3313, 4.093, -0.5332, 4.283, -0.5332, 4.283, -0.3313, 4.093, -2.851, 2.617, -2.742, 2.36, -2.742, 2.36, -2.851, 2.617, -1.034, 1.749, -0.7706, 1.872, -0.7706, 1.872, -1.034, 1.749, -1.314, 4.562, -1.6, 4.547, -1.6, 4.547, -1.314, 4.562, -0.0634, 3.609, -0.1727, 3.865, -0.1727, 3.865, -0.0634, 3.609, -0.007698, 3.049, -0.007699, 3.333, -0.007699, 3.333, -0.007698, 3.049, -2.907, 3.176, -2.907, 2.892, -2.907, 2.892, -2.907, 3.176, -2.742, 3.726, -2.851, 3.458, -2.851, 3.458, -2.742, 3.726, -0.1727, 2.499, -0.0634, 2.768, -0.0634, 2.768, -0.1727, 2.499, -2.381, 4.183, -2.583, 3.971, -2.583, 3.971, -2.381, 4.183, -1.6, 1.663, -1.314, 1.679, -1.314, 1.679, -1.6, 1.663, -0.7706, 4.428, -1.034, 4.522, -1.034, 4.522, -0.7706, 4.428, -2.144, 1.798, -1.88, 1.704, -1.88, 1.704, -2.144, 1.798, -2.583, 2.133, -2.381, 1.943, -2.381, 1.943, -2.583, 2.133, -0.5332, 2.043, -0.3313, 2.255, -0.3313, 2.255, -0.5332, 2.043, -1.88, 4.476, -2.144, 4.353, -2.144, 4.353, -1.88, 4.476, -0.0634, 2.768, -0.007698, 3.049, -0.007698, 3.049, -0.0634, 2.768, -0.007698, 3.049, -0.007698, 3.049, -0.0634, 2.768, -0.0634, 2.768, -0.007698, 3.049, -0.007698, 3.049, -0.007698, 3.049, -0.007698, 3.049, -0.0634, 2.768, -0.0634, 2.768, -0.007698, 3.049, -0.007698, 3.049, -0.0634, 2.768, -0.0634, 2.768, -0.0634, 2.768, -0.0634, 2.768, -0.3313, 2.255, -0.1727, 2.499, -0.1727, 2.499, -0.3313, 2.255, -0.1727, 2.499, -0.1727, 2.499, -0.3313, 2.255, -0.3313, 2.255, -0.1727, 2.499, -0.1727, 2.499, -0.1727, 2.499, -0.1727, 2.499, -0.3313, 2.255, -0.3313, 2.255, -0.1727, 2.499, -0.1727, 2.499, -0.3313, 2.255, -0.3313, 2.255, -0.3313, 2.255, -0.3313, 2.255, -0.7706, 1.872, -0.5332, 2.043, -0.5332, 2.043, -0.7706, 1.872, -0.5332, 2.043, -0.5332, 2.043, -0.7706, 1.872, -0.7706, 1.872, -0.5332, 2.043, -0.5332, 2.043, -0.5332, 2.043, -0.5332, 2.043, -0.7706, 1.872, -0.7706, 1.872, -0.5332, 2.043, -0.5332, 2.043, -0.7706, 1.872, -0.7706, 1.872, -0.7706, 1.872, -0.7706, 1.872, -1.314, 1.679, -1.034, 1.749, -1.034, 1.749, -1.314, 1.679, -1.034, 1.749, -1.034, 1.749, -1.314, 1.679, -1.314, 1.679, -1.034, 1.749, -1.034, 1.749, -1.034, 1.749, -1.034, 1.749, -1.314, 1.679, -1.314, 1.679, -1.034, 1.749, -1.034, 1.749, -1.314, 1.679, -1.314, 1.679, -1.314, 1.679, -1.314, 1.679, -1.88, 1.704, -1.6, 1.663, -1.6, 1.663, -1.88, 1.704, -1.6, 1.663, -1.6, 1.663, -1.88, 1.704, -1.88, 1.704, -1.6, 1.663, -1.6, 1.663, -1.6, 1.663, -1.6, 1.663, -1.88, 1.704, -1.88, 1.704, -1.6, 1.663, -1.6, 1.663, -1.88, 1.704, -1.88, 1.704, -1.88, 1.704, -1.88, 1.704, -2.381, 1.943, -2.144, 1.798, -2.144, 1.798, -2.381, 1.943, -2.144, 1.798, -2.144, 1.798, -2.381, 1.943, -2.381, 1.943, -2.144, 1.798, -2.144, 1.798, -2.144, 1.798, -2.144, 1.798, -2.381, 1.943, -2.381, 1.943, -2.144, 1.798, -2.144, 1.798, -2.381, 1.943, -2.381, 1.943, -2.381, 1.943, -2.381, 1.943, -2.742, 2.36, -2.583, 2.133, -2.583, 2.133, -2.742, 2.36, -2.583, 2.133, -2.583, 2.133, -2.742, 2.36, -2.742, 2.36, -2.583, 2.133, -2.583, 2.133, -2.583, 2.133, -2.583, 2.133, -2.742, 2.36, -2.742, 2.36, -2.583, 2.133, -2.583, 2.133, -2.742, 2.36, -2.742, 2.36, -2.742, 2.36, -2.742, 2.36, -2.907, 2.892, -2.851, 2.617, -2.851, 2.617, -2.907, 2.892, -2.851, 2.617, -2.851, 2.617, -2.907, 2.892, -2.907, 2.892, -2.851, 2.617, -2.851, 2.617, -2.851, 2.617, -2.851, 2.617, -2.907, 2.892, -2.907, 2.892, -2.851, 2.617, -2.851, 2.617, -2.907, 2.892, -2.907, 2.892, -2.907, 2.892, -2.907, 2.892, -1.034, 4.522, -1.314, 4.562, -1.314, 4.562, -1.034, 4.522, -1.314, 4.562, -1.314, 4.562, -1.034, 4.522, -1.034, 4.522, -1.314, 4.562, -1.314, 4.562, -1.314, 4.562, -1.314, 4.562, -1.034, 4.522, -1.034, 4.522, -1.314, 4.562, -1.314, 4.562, -1.034, 4.522, -1.034, 4.522, -1.034, 4.522, -1.034, 4.522, -2.851, 3.458, -2.907, 3.176, -2.907, 3.176, -2.851, 3.458, -2.907, 3.176, -2.907, 3.176, -2.851, 3.458, -2.851, 3.458, -2.907, 3.176, -2.907, 3.176, -2.907, 3.176, -2.907, 3.176, -2.851, 3.458, -2.851, 3.458, -2.907, 3.176, -2.907, 3.176, -2.851, 3.458, -2.851, 3.458, -2.851, 3.458, -2.851, 3.458, -2.583, 3.971, -2.742, 3.726, -2.742, 3.726, -2.583, 3.971, -2.742, 3.726, -2.742, 3.726, -2.583, 3.971, -2.583, 3.971, -2.742, 3.726, -2.742, 3.726, -2.742, 3.726, -2.742, 3.726, -2.583, 3.971, -2.583, 3.971, -2.742, 3.726, -2.742, 3.726, -2.583, 3.971, -2.583, 3.971, -2.583, 3.971, -2.583, 3.971, -2.144, 4.353, -2.381, 4.183, -2.381, 4.183, -2.144, 4.353, -2.381, 4.183, -2.381, 4.183, -2.144, 4.353, -2.144, 4.353, -2.381, 4.183, -2.381, 4.183, -2.381, 4.183, -2.381, 4.183, -2.144, 4.353, -2.144, 4.353, -2.381, 4.183, -2.381, 4.183, -2.144, 4.353, -2.144, 4.353, -2.144, 4.353, -2.144, 4.353, -0.5332, 4.283, -0.7706, 4.428, -0.7706, 4.428, -0.5332, 4.283, -0.7706, 4.428, -0.7706, 4.428, -0.5332, 4.283, -0.5332, 4.283, -0.7706, 4.428, -0.7706, 4.428, -0.7706, 4.428, -0.7706, 4.428, -0.5332, 4.283, -0.5332, 4.283, -0.7706, 4.428, -0.7706, 4.428, -0.5332, 4.283, -0.5332, 4.283, -0.5332, 4.283, -0.5332, 4.283, -1.6, 4.547, -1.88, 4.476, -1.88, 4.476, -1.6, 4.547, -1.88, 4.476, -1.88, 4.476, -1.6, 4.547, -1.6, 4.547, -1.88, 4.476, -1.88, 4.476, -1.88, 4.476, -1.88, 4.476, -1.6, 4.547, -1.6, 4.547, -1.88, 4.476, -1.88, 4.476, -1.6, 4.547, -1.6, 4.547, -1.6, 4.547, -1.6, 4.547, -0.1727, 3.865, -0.3313, 4.093, -0.3313, 4.093, -0.1727, 3.865, -0.3313, 4.093, -0.3313, 4.093, -0.1727, 3.865, -0.1727, 3.865, -0.3313, 4.093, -0.3313, 4.093, -0.3313, 4.093, -0.3313, 4.093, -0.1727, 3.865, -0.1727, 3.865, -0.3313, 4.093, -0.3313, 4.093, -0.1727, 3.865, -0.1727, 3.865, -0.1727, 3.865, -0.1727, 3.865, -0.007699, 3.333, -0.0634, 3.609, -0.0634, 3.609, -0.007699, 3.333, -0.0634, 3.609, -0.0634, 3.609, -0.007699, 3.333, -0.007699, 3.333, -0.0634, 3.609, -0.0634, 3.609, -0.0634, 3.609, -0.0634, 3.609, -0.007699, 3.333, -0.007699, 3.333, -0.0634, 3.609, -0.0634, 3.609, -0.007699, 3.333, -0.007699, 3.333, -0.007699, 3.333, -0.007699, 3.333])
me_cylinder.materials.append(mat_material)
me_cylinder.update()

# ---- objects
ob_cylinder = bpy.data.objects.new('Cylinder', me_cylinder)

# ---- transforms, parenting, visibility, modifiers, constraints
ob_cylinder.location = (0.0, 0.0, 0.0)

# ---- collection membership
col_collection.objects.link(ob_cylinder)

# ---- scene / render settings (as saved in the file)
scene.frame_start = 1; scene.frame_end = 250; scene.frame_set(16)
scene.render.engine = 'BLENDER_EEVEE_NEXT'
bpy.context.view_layer.update()

# ---- added for rendering (the .blend has no active camera and no usable light): camera, sun
cam_auto = bpy.data.cameras.new('AutoCamera')
cam_auto.lens = 50.0
cam_auto.sensor_width = 36.0
cam_auto.clip_end = 1000.0
ob_auto_camera = bpy.data.objects.new('AutoCamera', cam_auto)
scene.collection.objects.link(ob_auto_camera)
ob_auto_camera.location = (5.69452, -6.83342, 6.24091)
ob_auto_camera.rotation_euler = (1.09748, -7.21219e-08, 0.694738)
scene.camera = ob_auto_camera
light_auto_sun = bpy.data.lights.new('AutoSun', 'SUN')
light_auto_sun.energy = 3.0
light_auto_sun.angle = 0.0523599
ob_auto_sun = bpy.data.objects.new('AutoSun', light_auto_sun)
scene.collection.objects.link(ob_auto_sun)
ob_auto_sun.rotation_euler = (0.872665, 0.174533, 0.523599)
bpy.context.view_layer.update()
